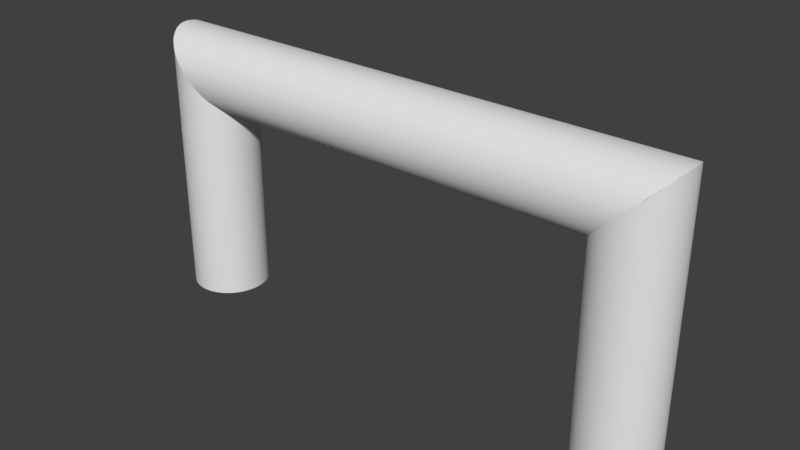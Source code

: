 # Source: untitled.blend  (saved by Blender 2.79.0; exported with 4.5.12 LTS)
import bpy
from mathutils import Matrix  # noqa: F401  (used for matrix-valued properties, if any)

bpy.ops.wm.read_factory_settings(use_empty=True)
scene = bpy.context.scene
scene.name = 'Scene'

# ---- collections
col_collection_1 = bpy.data.collections.new('Collection 1'); scene.collection.children.link(col_collection_1)

# ---- materials (node trees are filled in below, after node groups)
mat_mat_1 = bpy.data.materials.new('Mat_1')
mat_mat_1.alpha_threshold = 0.0
mat_mat_1.use_transparent_shadow = False
mat_mat_1.roughness = 0.5
mat_mat_002 = bpy.data.materials.new('Mat.002')
mat_mat_002.alpha_threshold = 0.0
mat_mat_002.use_transparent_shadow = False
mat_mat_002.roughness = 0.5

# ---- material node trees

# ---- world
world_world = bpy.data.worlds.new('World'); scene.world = world_world
world_world.color = (0.05088, 0.05088, 0.05088)
world_world.use_sun_shadow = False
world_world.sun_shadow_jitter_overblur = 0.0
world_world.cycles.sampling_method = 'MANUAL'

# ---- meshes
me_baner_2_002 = bpy.data.meshes.new('baner_2.002')
me_baner_2_002.from_pydata([(106.4, -12.05, 11.96), (106.4, -12.05, 72.13), (105.3, -12.98, 72.13), (105.3, -12.98, 11.96), (104.1, -13.8, 11.96), (104.1, -13.8, 72.13), (102.8, -14.5, 72.13), (102.8, -14.5, 11.96), (84.87, -11.72, 11.96), (84.87, -11.72, 72.13), (83.85, -10.66, 72.13), (83.85, -10.66, 11.96), (101.4, -15.08, 72.13), (101.4, -15.08, 11.96), (98.44, -15.85, 72.13), (98.44, -15.85, 11.96), (99.93, -15.53, 11.96), (99.94, -15.53, 72.13), (95.84, -16.06, 72.13), (95.84, -16.06, 11.96), (97.41, -15.98, 11.96), (97.41, -15.98, 72.13), (94.26, -15.98, 72.13), (94.26, -15.98, 11.96), (88.48, -14.28, 72.13), (88.48, -14.28, 11.96), (89.83, -14.9, 11.96), (89.83, -14.9, 72.13), (85.99, -12.68, 72.13), (85.99, -12.68, 11.96), (87.19, -13.54, 11.96), (87.19, -13.54, 72.13), (92.73, -15.76, 72.13), (92.73, -15.76, 11.96), (91.25, -15.4, 11.96), (91.26, -15.4, 72.13), (107.5, -11.03, 11.96), (107.5, -11.03, 72.13)], [], [(0, 1, 2, 3), (4, 5, 6, 7), (8, 9, 10, 11), (5, 4, 3, 2), (12, 13, 7, 6), (14, 15, 16, 17), (18, 19, 20, 21), (22, 23, 19, 18), (24, 25, 26, 27), (28, 29, 30, 31), (23, 22, 32, 33), (34, 35, 27, 26), (36, 37, 1, 0), (13, 12, 17, 16), (15, 14, 21, 20), (33, 32, 35, 34), (25, 24, 31, 30), (29, 28, 9, 8)])
me_baner_2_002.polygons.foreach_set('use_smooth', [True] * 18)
_uv = me_baner_2_002.uv_layers.new(name='UVMap')
_uv.uv.foreach_set('vector', [0.9965, 0.6796, 0.002876, 0.6796, 0.002876, 0.6607, 0.9965, 0.6606, 0.9965, 0.6403, 0.002876, 0.6403, 0.002876, 0.6187, 0.9965, 0.6187, 0.9965, 0.3234, 0.002876, 0.3234, 0.002876, 0.3065, 0.9965, 0.3065, 0.002876, 0.6403, 0.9965, 0.6403, 0.9965, 0.6606, 0.002876, 0.6607, 0.002876, 0.596, 0.9965, 0.5959, 0.9965, 0.6187, 0.002876, 0.6187, 0.002876, 0.5474, 0.9965, 0.5474, 0.9965, 0.5721, 0.002876, 0.5722, 0.002876, 0.5045, 0.9965, 0.5045, 0.9965, 0.5305, 0.002876, 0.5305, 0.002876, 0.4785, 0.9965, 0.4785, 0.9965, 0.5045, 0.002876, 0.5045, 0.002876, 0.383, 0.9965, 0.383, 0.9965, 0.4054, 0.002876, 0.4054, 0.002876, 0.3419, 0.9965, 0.3419, 0.9965, 0.3618, 0.002876, 0.3618, 0.9965, 0.4785, 0.002876, 0.4785, 0.002876, 0.4533, 0.9965, 0.4532, 0.9965, 0.4288, 0.002876, 0.4288, 0.002876, 0.4054, 0.9965, 0.4054, 0.9965, 0.6971, 0.002876, 0.6971, 0.002876, 0.6796, 0.9965, 0.6796, 0.9965, 0.5959, 0.002876, 0.596, 0.002876, 0.5722, 0.9965, 0.5721, 0.9965, 0.5474, 0.002876, 0.5474, 0.002876, 0.5305, 0.9965, 0.5305, 0.9965, 0.4532, 0.002876, 0.4533, 0.002876, 0.4288, 0.9965, 0.4288, 0.9965, 0.383, 0.002876, 0.383, 0.002876, 0.3618, 0.9965, 0.3618, 0.9965, 0.3419, 0.002876, 0.3419, 0.002876, 0.3234, 0.9965, 0.3234])
me_baner_2_002.materials.append(mat_mat_1)
me_baner_2_002.use_remesh_preserve_volume = False
me_baner_2_002.use_remesh_preserve_attributes = False
me_baner_2_002.use_mirror_vertex_groups = False
me_baner_2_002.update()
me_baner_3_002 = bpy.data.meshes.new('baner_3.002')
me_baner_3_002.from_pydata([(-60.13, -11.03, 84.15), (60.19, -11.03, 84.15), (60.19, -12.05, 85.21), (-60.13, -12.05, 85.21), (-60.13, -12.98, 86.36), (60.19, -12.98, 86.36), (60.19, -13.8, 87.59), (-60.13, -13.8, 87.59), (-60.13, -15.98, 94.24), (60.19, -15.98, 94.24), (60.19, -16.06, 95.81), (-60.13, -16.06, 95.81), (-60.13, -14.9, 101.8), (60.19, -14.9, 101.8), (60.19, -14.28, 103.2), (-60.13, -14.28, 103.2), (60.19, -13.54, 104.5), (-60.13, -13.54, 104.5), (-60.13, -15.98, 97.39), (60.19, -15.98, 97.39), (60.19, -15.76, 98.92), (-60.13, -15.76, 98.92), (-60.13, -15.4, 100.4), (60.19, -15.4, 100.4), (60.19, -15.08, 90.28), (-60.13, -15.08, 90.28), (-60.13, -14.5, 88.9), (60.19, -14.5, 88.9), (60.19, -15.53, 91.72), (-60.13, -15.53, 91.72), (60.19, -15.85, 93.21), (-60.13, -15.85, 93.21), (60.19, -12.68, 105.7), (-60.13, -12.68, 105.7), (60.19, -11.72, 106.8), (-60.13, -11.72, 106.8), (60.19, -10.66, 107.8), (-60.13, -10.66, 107.8)], [], [(0, 1, 2, 3), (4, 5, 6, 7), (8, 9, 10, 11), (12, 13, 14, 15), (15, 14, 16, 17), (18, 19, 20, 21), (22, 23, 13, 12), (24, 25, 26, 27), (28, 29, 25, 24), (30, 31, 29, 28), (9, 8, 31, 30), (19, 18, 11, 10), (23, 22, 21, 20), (32, 33, 17, 16), (34, 35, 33, 32), (5, 4, 3, 2), (27, 26, 7, 6), (36, 37, 35, 34)])
me_baner_3_002.polygons.foreach_set('use_smooth', [True] * 18)
_uv = me_baner_3_002.uv_layers.new(name='UVMap')
_uv.uv.foreach_set('vector', [-0.1371, 0.3787, 1.105, 0.3787, 1.105, 0.3896, -0.1371, 0.3896, -0.1371, 0.4014, 1.105, 0.4014, 1.105, 0.4142, -0.1371, 0.4142, -0.1371, 0.4828, 1.105, 0.4828, 1.105, 0.499, -0.1371, 0.499, -0.1371, 0.561, 1.105, 0.561, 1.105, 0.575, -0.1371, 0.575, -0.1371, 0.575, 1.105, 0.575, 1.105, 0.5882, -0.1371, 0.5882, -0.1371, 0.5153, 1.105, 0.5153, 1.105, 0.5311, -0.1371, 0.5311, -0.1371, 0.5463, 1.105, 0.5463, 1.105, 0.561, -0.1371, 0.561, 1.105, 0.4419, -0.1371, 0.4419, -0.1371, 0.4277, 1.105, 0.4277, 1.105, 0.4568, -0.1371, 0.4568, -0.1371, 0.4419, 1.105, 0.4419, 1.105, 0.4722, -0.1371, 0.4722, -0.1371, 0.4568, 1.105, 0.4568, 1.105, 0.4828, -0.1371, 0.4828, -0.1371, 0.4722, 1.105, 0.4722, 1.105, 0.5153, -0.1371, 0.5153, -0.1371, 0.499, 1.105, 0.499, 1.105, 0.5463, -0.1371, 0.5463, -0.1371, 0.5311, 1.105, 0.5311, 1.105, 0.6007, -0.1371, 0.6007, -0.1371, 0.5882, 1.105, 0.5882, 1.105, 0.6122, -0.1371, 0.6122, -0.1371, 0.6007, 1.105, 0.6007, 1.105, 0.4014, -0.1371, 0.4014, -0.1371, 0.3896, 1.105, 0.3896, 1.105, 0.4277, -0.1371, 0.4277, -0.1371, 0.4142, 1.105, 0.4142, 1.105, 0.6228, -0.1371, 0.6228, -0.1371, 0.6122, 1.105, 0.6122])
me_baner_3_002.materials.append(mat_mat_002)
me_baner_3_002.use_remesh_preserve_volume = False
me_baner_3_002.use_remesh_preserve_attributes = False
me_baner_3_002.use_mirror_vertex_groups = False
me_baner_3_002.update()
me_noga_2_001 = bpy.data.meshes.new('noga_2.001')
me_noga_2_001.from_pydata([(111.9, -1.175e-05, 72.13), (111.9, -1.822e-05, 111.8), (111.8, -1.574, 111.7), (111.8, -1.574, 72.13), (111.8, -1.574, 11.96), (111.6, -3.104, 11.96), (111.6, -3.104, -0.03975), (111.8, -1.574, -0.03975), (111.6, -3.104, 72.13), (111.6, -3.104, 111.5), (111.2, -4.583, 111.2), (111.2, -4.583, 72.13), (111.2, -4.583, 11.96), (110.7, -6.004, 72.13), (110.7, -6.004, 11.96), (110.7, -6.004, 110.7), (110.1, -7.36, 110.0), (110.1, -7.36, 72.13), (110.1, -7.36, 11.96), (109.3, -8.644, 11.96), (109.3, -8.644, -0.03979), (110.1, -7.36, -0.03978), (109.3, -8.644, 72.13), (109.3, -8.644, 109.3), (108.5, -9.849, 108.4), (108.5, -9.849, 72.13), (107.5, -10.97, 107.5), (107.5, -10.97, 72.13), (106.5, -11.99, 106.4), (106.5, -11.99, 72.13), (105.3, -12.92, 105.3), (105.3, -12.92, 72.13), (104.1, -13.74, 104.0), (104.1, -13.74, 72.13), (102.8, -14.44, 102.7), (102.8, -14.44, 72.13), (102.8, -14.44, 11.96), (101.4, -15.02, 11.96), (101.4, -15.02, -0.03993), (102.8, -14.44, -0.03991), (101.4, -15.02, 72.13), (101.4, -15.02, 101.4), (99.96, -15.47, 99.91), (99.96, -15.47, 72.13), (99.96, -15.47, 11.96), (98.46, -15.79, 72.13), (98.46, -15.79, 11.96), (98.46, -15.79, 98.41), (97.43, -15.92, 97.39), (97.44, -15.92, 72.13), (95.86, -16.0, 95.81), (95.86, -16.0, 72.13), (94.29, -15.92, 94.24), (94.29, -15.92, 72.13), (92.76, -15.7, 92.71), (92.76, -15.7, 72.13), (92.76, -15.7, 11.96), (91.28, -15.34, 11.96), (91.28, -15.34, -0.0401), (92.76, -15.7, -0.04008), (91.28, -15.34, 72.13), (91.28, -15.34, 91.23), (89.86, -14.84, 89.81), (89.86, -14.84, 72.13), (89.86, -14.84, 11.96), (88.5, -14.22, 11.96), (88.5, -14.22, -0.04015), (89.86, -14.84, -0.04013), (88.5, -14.22, 72.13), (88.5, -14.22, 88.45), (87.22, -13.48, 87.17), (87.22, -13.48, 72.13), (87.22, -13.48, 11.96), (86.01, -12.62, 72.13), (86.01, -12.62, 11.96), (86.01, -12.62, 85.97), (84.89, -11.66, 84.85), (84.89, -11.66, 72.13), (84.89, -11.66, 11.96), (83.87, -10.6, 72.13), (83.87, -10.6, 11.96), (83.87, -10.6, 83.82), (82.94, -9.457, 82.9), (82.94, -9.457, 72.13), (82.13, -8.225, 82.08), (82.13, -8.225, 72.13), (81.42, -6.916, 81.38), (81.42, -6.916, 72.13), (80.84, -5.537, 80.79), (80.84, -5.537, 72.13), (80.39, -4.096, 80.34), (80.39, -4.096, 72.13), (80.07, -2.599, 80.02), (80.07, -2.599, 72.13), (80.07, -2.599, 11.96), (79.94, -1.574, 11.96), (79.94, -1.574, -0.04029), (80.07, -2.599, -0.04029), (79.94, -1.574, 72.13), (79.94, -1.574, 79.89), (79.86, -1.3e-05, 79.81), (79.86, -1.175e-05, 72.13), (79.86, -1.948e-06, 11.96), (79.94, 1.574, 11.96), (79.94, 1.574, -0.04029), (79.86, 6.565e-09, -0.04029), (79.94, 1.574, 72.13), (79.94, 1.574, 79.89), (80.16, 3.104, 80.11), (80.16, 3.104, 72.13), (80.52, 4.583, 80.48), (80.52, 4.583, 72.13), (81.02, 6.004, 80.97), (81.02, 6.004, 72.13), (81.64, 7.36, 81.6), (81.64, 7.36, 72.13), (81.64, 7.36, 11.96), (82.39, 8.644, 72.13), (82.39, 8.644, 11.96), (82.39, 8.644, 82.34), (83.24, 9.849, 83.19), (83.24, 9.849, 72.13), (83.24, 9.849, 11.96), (84.2, 10.97, 72.13), (84.2, 10.97, 11.96), (84.2, 10.97, 84.15), (85.26, 11.99, 85.21), (85.26, 11.99, 72.13), (85.26, 11.99, 11.96), (86.4, 12.92, 72.13), (86.41, 12.92, 11.96), (86.4, 12.92, 86.36), (87.64, 13.74, 87.59), (87.64, 13.74, 72.13), (87.64, 13.74, 11.96), (88.95, 14.44, 72.13), (88.95, 14.44, 11.96), (88.94, 14.44, 88.9), (90.32, 15.02, 90.28), (90.32, 15.02, 72.13), (91.76, 15.47, 91.72), (91.76, 15.47, 72.13), (93.26, 15.79, 93.21), (93.26, 15.79, 72.13), (94.29, 15.92, 94.24), (94.29, 15.92, 72.13), (95.86, 16.0, 95.81), (95.86, 16.0, 72.13), (97.43, 15.92, 97.39), (97.44, 15.92, 72.13), (97.44, 15.92, 11.96), (98.97, 15.7, 11.96), (98.97, 15.7, -0.03997), (97.44, 15.92, -0.03999), (98.97, 15.7, 72.13), (98.96, 15.7, 98.92), (100.4, 15.34, 100.4), (100.4, 15.34, 72.13), (100.4, 15.34, 11.96), (101.9, 14.84, 11.96), (101.9, 14.84, -0.03992), (100.4, 15.34, -0.03994), (101.9, 14.84, 72.13), (101.9, 14.84, 101.8), (103.2, 14.22, 103.2), (103.2, 14.22, 72.13), (104.5, 13.48, 104.5), (104.5, 13.48, 72.13), (105.7, 12.62, 105.7), (105.7, 12.62, 72.13), (106.8, 11.66, 106.8), (106.8, 11.66, 72.13), (106.8, 11.66, 11.96), (107.9, 10.6, 72.13), (107.9, 10.6, 11.96), (107.9, 10.6, 107.8), (108.8, 9.457, 108.7), (108.8, 9.457, 72.13), (108.8, 9.457, 11.96), (109.6, 8.225, 11.96), (109.6, 8.225, -0.03979), (108.8, 9.457, -0.0398), (109.6, 8.225, 72.13), (109.6, 8.225, 109.5), (110.3, 6.916, 110.3), (110.3, 6.916, 72.13), (110.3, 6.916, 11.96), (110.9, 5.537, 11.96), (110.9, 5.537, -0.03976), (110.3, 6.916, -0.03977), (110.9, 5.537, 72.13), (110.9, 5.537, 110.8), (111.3, 4.096, 111.3), (111.3, 4.096, 72.13), (111.3, 4.096, 11.96), (111.7, 2.599, 72.13), (111.7, 2.599, 11.96), (111.7, 2.599, 111.6), (111.8, 1.574, 111.7), (111.8, 1.574, 72.13), (111.8, 1.574, 11.96), (111.9, -1.948e-06, 11.96), (111.9, 6.476e-09, -0.03975), (108.5, -9.849, 11.96), (108.5, -9.849, -0.03981), (107.5, -10.97, 11.96), (107.5, -10.97, -0.03982), (106.5, -11.99, 11.96), (105.3, -12.92, 11.96), (104.1, -13.74, 11.96), (99.96, -15.47, -0.03995), (97.44, -15.92, 11.96), (95.86, -16.0, 11.96), (95.86, -16.0, -0.04002), (97.44, -15.92, -0.04), (94.29, -15.92, 11.96), (94.29, -15.92, -0.04005), (84.89, -11.66, -0.04021), (86.01, -12.62, -0.04019), (82.94, -9.457, 11.96), (82.94, -9.457, -0.04024), (83.87, -10.6, -0.04023), (82.13, -8.225, 11.96), (82.13, -8.225, -0.04026), (81.42, -6.916, 11.96), (81.42, -6.916, -0.04027), (80.84, -5.537, 11.96), (80.39, -4.096, 11.96), (80.16, 3.104, 11.96), (80.16, 3.104, -0.04029), (80.53, 4.583, 11.96), (81.02, 6.004, 11.96), (85.26, 11.99, -0.0402), (84.2, 10.97, -0.04022), (90.32, 15.02, 11.96), (91.77, 15.47, 11.96), (91.77, 15.47, -0.04009), (90.32, 15.02, -0.04011), (93.26, 15.79, 11.96), (94.29, 15.92, 11.96), (94.29, 15.92, -0.04005), (93.26, 15.79, -0.04006), (95.86, 16.0, 11.96), (103.2, 14.22, 11.96), (104.5, 13.48, 11.96), (104.5, 13.48, -0.03987), (103.2, 14.22, -0.03989), (105.7, 12.62, 11.96), (106.8, 11.66, -0.03983), (105.7, 12.62, -0.03985), (107.9, 10.6, -0.03981), (110.7, -6.004, -0.03977), (111.2, -4.583, -0.03976), (98.46, -15.79, -0.03998), (87.22, -13.48, -0.04017), (82.39, 8.644, -0.04025), (81.65, 7.36, -0.04026), (83.24, 9.849, -0.04024), (86.41, 12.92, -0.04018), (88.95, 14.44, -0.04014), (87.64, 13.74, -0.04016), (111.7, 2.599, -0.03975), (111.3, 4.096, -0.03976), (111.8, 1.574, -0.03975), (106.5, -11.99, -0.03984), (105.3, -12.92, -0.03986), (104.1, -13.74, -0.03988), (80.84, -5.537, -0.04028), (80.39, -4.096, -0.04029), (80.53, 4.583, -0.04028), (81.02, 6.004, -0.04027), (95.86, 16.0, -0.04002)], [], [(0, 1, 2, 3), (4, 5, 6, 7), (8, 9, 10, 11), (12, 11, 13, 14), (13, 15, 16, 17), (18, 19, 20, 21), (22, 23, 24, 25), (25, 24, 26, 27), (27, 26, 28, 29), (29, 28, 30, 31), (31, 30, 32, 33), (33, 32, 34, 35), (36, 37, 38, 39), (40, 41, 42, 43), (44, 43, 45, 46), (45, 47, 48, 49), (49, 48, 50, 51), (51, 50, 52, 53), (53, 52, 54, 55), (56, 57, 58, 59), (60, 61, 62, 63), (64, 65, 66, 67), (68, 69, 70, 71), (72, 71, 73, 74), (73, 75, 76, 77), (78, 77, 79, 80), (79, 81, 82, 83), (83, 82, 84, 85), (85, 84, 86, 87), (87, 86, 88, 89), (89, 88, 90, 91), (91, 90, 92, 93), (94, 95, 96, 97), (98, 99, 100, 101), (102, 103, 104, 105), (106, 107, 108, 109), (109, 108, 110, 111), (111, 110, 112, 113), (113, 112, 114, 115), (116, 115, 117, 118), (117, 119, 120, 121), (122, 121, 123, 124), (123, 125, 126, 127), (128, 127, 129, 130), (129, 131, 132, 133), (134, 133, 135, 136), (135, 137, 138, 139), (139, 138, 140, 141), (141, 140, 142, 143), (143, 142, 144, 145), (145, 144, 146, 147), (147, 146, 148, 149), (150, 151, 152, 153), (154, 155, 156, 157), (158, 159, 160, 161), (162, 163, 164, 165), (165, 164, 166, 167), (167, 166, 168, 169), (169, 168, 170, 171), (172, 171, 173, 174), (173, 175, 176, 177), (178, 179, 180, 181), (182, 183, 184, 185), (186, 187, 188, 189), (190, 191, 192, 193), (194, 193, 195, 196), (195, 197, 198, 199), (200, 199, 0, 201), (4, 7, 202, 201), (3, 2, 9, 8), (11, 12, 5, 8), (11, 10, 15, 13), (17, 18, 14, 13), (17, 16, 23, 22), (203, 204, 20, 19), (205, 206, 204, 203), (29, 207, 205, 27), (31, 208, 207, 29), (33, 209, 208, 31), (35, 36, 209, 33), (35, 34, 41, 40), (44, 210, 38, 37), (43, 42, 47, 45), (49, 211, 46, 45), (212, 213, 214, 211), (215, 216, 213, 212), (55, 56, 215, 53), (55, 54, 61, 60), (64, 67, 58, 57), (63, 62, 69, 68), (71, 72, 65, 68), (71, 70, 75, 73), (78, 217, 218, 74), (77, 76, 81, 79), (219, 220, 221, 80), (222, 223, 220, 219), (224, 225, 223, 222), (89, 226, 224, 87), (91, 227, 226, 89), (93, 94, 227, 91), (93, 92, 99, 98), (102, 105, 96, 95), (101, 100, 107, 106), (228, 229, 104, 103), (111, 230, 228, 109), (113, 231, 230, 111), (115, 116, 231, 113), (115, 114, 119, 117), (121, 122, 118, 117), (121, 120, 125, 123), (128, 232, 233, 124), (127, 126, 131, 129), (133, 134, 130, 129), (133, 132, 137, 135), (139, 234, 136, 135), (235, 236, 237, 234), (143, 238, 235, 141), (239, 240, 241, 238), (147, 242, 239, 145), (149, 150, 242, 147), (149, 148, 155, 154), (158, 161, 152, 151), (157, 156, 163, 162), (165, 243, 159, 162), (244, 245, 246, 243), (169, 247, 244, 167), (172, 248, 249, 247), (171, 170, 175, 173), (178, 181, 250, 174), (177, 176, 183, 182), (185, 186, 179, 182), (185, 184, 191, 190), (193, 194, 187, 190), (193, 192, 197, 195), (199, 200, 196, 195), (199, 198, 1, 0), (4, 3, 8, 5), (14, 251, 252, 12), (18, 17, 22, 19), (36, 35, 40, 37), (46, 253, 210, 44), (56, 55, 60, 57), (64, 63, 68, 65), (74, 218, 254, 72), (80, 221, 217, 78), (94, 93, 98, 95), (102, 101, 106, 103), (118, 255, 256, 116), (124, 233, 257, 122), (130, 258, 232, 128), (136, 259, 260, 134), (150, 149, 154, 151), (158, 157, 162, 159), (174, 250, 248, 172), (178, 177, 182, 179), (186, 185, 190, 187), (196, 261, 262, 194), (201, 202, 263, 200), (201, 0, 3, 4), (12, 252, 6, 5), (18, 21, 251, 14), (19, 22, 25, 203), (203, 25, 27, 205), (207, 264, 206, 205), (208, 265, 264, 207), (209, 266, 265, 208), (36, 39, 266, 209), (37, 40, 43, 44), (211, 214, 253, 46), (211, 49, 51, 212), (212, 51, 53, 215), (56, 59, 216, 215), (57, 60, 63, 64), (72, 254, 66, 65), (74, 73, 77, 78), (80, 79, 83, 219), (219, 83, 85, 222), (222, 85, 87, 224), (226, 267, 225, 224), (227, 268, 267, 226), (94, 97, 268, 227), (95, 98, 101, 102), (103, 106, 109, 228), (230, 269, 229, 228), (231, 270, 269, 230), (116, 256, 270, 231), (122, 257, 255, 118), (124, 123, 127, 128), (134, 260, 258, 130), (234, 237, 259, 136), (234, 139, 141, 235), (238, 241, 236, 235), (238, 143, 145, 239), (242, 271, 240, 239), (150, 153, 271, 242), (151, 154, 157, 158), (243, 246, 160, 159), (243, 165, 167, 244), (247, 249, 245, 244), (247, 169, 171, 172), (174, 173, 177, 178), (186, 189, 180, 179), (194, 262, 188, 187), (200, 263, 261, 196)])
me_noga_2_001.polygons.foreach_set('use_smooth', [True] * 204)
_uv = me_noga_2_001.uv_layers.new(name='UVMap')
_uv.uv.foreach_set('vector', [0.0, 0.8387, 0.0, 0.75, 0.015, 0.75, 0.015, 0.8386, 0.015, 0.9732, 0.03, 0.9731, 0.03, 1.0, 0.015, 1.0, 0.03, 0.8383, 0.03, 0.75, 0.045, 0.75, 0.045, 0.8377, 0.045, 0.973, 0.045, 0.8377, 0.06, 0.837, 0.06, 0.9729, 0.06, 0.837, 0.06, 0.75, 0.075, 0.75, 0.075, 0.8361, 0.075, 0.9727, 0.09, 0.9726, 0.09, 1.0, 0.075, 1.0, 0.09, 0.835, 0.09, 0.75, 0.105, 0.75, 0.105, 0.8337, 0.105, 0.8337, 0.105, 0.75, 0.12, 0.75, 0.12, 0.8322, 0.12, 0.8322, 0.12, 0.75, 0.135, 0.75, 0.135, 0.8305, 0.135, 0.8305, 0.135, 0.75, 0.15, 0.75, 0.15, 0.8287, 0.15, 0.8287, 0.15, 0.75, 0.165, 0.75, 0.165, 0.8266, 0.165, 0.8266, 0.165, 0.75, 0.18, 0.75, 0.18, 0.8244, 0.18, 0.9708, 0.195, 0.9704, 0.195, 1.0, 0.18, 1.0, 0.195, 0.822, 0.195, 0.75, 0.21, 0.75, 0.21, 0.8195, 0.21, 0.97, 0.21, 0.8195, 0.225, 0.8167, 0.225, 0.9695, 0.225, 0.8167, 0.225, 0.75, 0.235, 0.75, 0.235, 0.8148, 0.235, 0.8148, 0.235, 0.75, 0.25, 0.75, 0.25, 0.8118, 0.25, 0.8118, 0.25, 0.75, 0.265, 0.75, 0.265, 0.8086, 0.265, 0.8086, 0.265, 0.75, 0.28, 0.75, 0.28, 0.8055, 0.28, 0.9677, 0.295, 0.9671, 0.295, 1.0, 0.28, 1.0, 0.295, 0.8023, 0.295, 0.75, 0.31, 0.75, 0.31, 0.7992, 0.31, 0.9666, 0.325, 0.9661, 0.325, 1.0, 0.31, 1.0, 0.325, 0.7961, 0.325, 0.75, 0.34, 0.75, 0.34, 0.7931, 0.34, 0.9656, 0.34, 0.7931, 0.355, 0.7902, 0.355, 0.9651, 0.355, 0.7902, 0.355, 0.75, 0.37, 0.75, 0.37, 0.7874, 0.37, 0.9647, 0.37, 0.7874, 0.385, 0.7848, 0.385, 0.9642, 0.385, 0.7848, 0.385, 0.75, 0.4, 0.75, 0.4, 0.7824, 0.4, 0.7824, 0.4, 0.75, 0.415, 0.75, 0.415, 0.7803, 0.415, 0.7803, 0.415, 0.75, 0.43, 0.75, 0.43, 0.7784, 0.43, 0.7784, 0.43, 0.75, 0.445, 0.75, 0.445, 0.7768, 0.445, 0.7768, 0.445, 0.75, 0.46, 0.75, 0.46, 0.7755, 0.46, 0.7755, 0.46, 0.75, 0.475, 0.75, 0.475, 0.7746, 0.475, 0.9625, 0.485, 0.9625, 0.485, 1.0, 0.475, 1.0, 0.485, 0.7743, 0.485, 0.75, 0.5, 0.75, 0.5, 0.7741, 0.5, 0.9624, 0.515, 0.9625, 0.515, 1.0, 0.5, 1.0, 0.515, 0.7743, 0.515, 0.75, 0.53, 0.75, 0.53, 0.7749, 0.53, 0.7749, 0.53, 0.75, 0.545, 0.75, 0.545, 0.7759, 0.545, 0.7759, 0.545, 0.75, 0.56, 0.75, 0.56, 0.7773, 0.56, 0.7773, 0.56, 0.75, 0.575, 0.75, 0.575, 0.779, 0.575, 0.9633, 0.575, 0.779, 0.59, 0.781, 0.59, 0.9636, 0.59, 0.781, 0.59, 0.75, 0.605, 0.75, 0.605, 0.7832, 0.605, 0.964, 0.605, 0.7832, 0.62, 0.7857, 0.62, 0.9644, 0.62, 0.7857, 0.62, 0.75, 0.635, 0.75, 0.635, 0.7884, 0.635, 0.9648, 0.635, 0.7884, 0.65, 0.7912, 0.65, 0.9653, 0.65, 0.7912, 0.65, 0.75, 0.665, 0.75, 0.665, 0.7941, 0.665, 0.9658, 0.665, 0.7941, 0.68, 0.7971, 0.68, 0.9663, 0.68, 0.7971, 0.68, 0.75, 0.695, 0.75, 0.695, 0.8002, 0.695, 0.8002, 0.695, 0.75, 0.71, 0.75, 0.71, 0.8034, 0.71, 0.8034, 0.71, 0.75, 0.725, 0.75, 0.725, 0.8065, 0.725, 0.8065, 0.725, 0.75, 0.735, 0.75, 0.735, 0.8086, 0.735, 0.8086, 0.735, 0.75, 0.75, 0.75, 0.75, 0.8118, 0.75, 0.8118, 0.75, 0.75, 0.765, 0.75, 0.765, 0.8148, 0.765, 0.9692, 0.78, 0.9697, 0.78, 1.0, 0.765, 1.0, 0.78, 0.8177, 0.78, 0.75, 0.795, 0.75, 0.795, 0.8204, 0.795, 0.9701, 0.81, 0.9705, 0.81, 1.0, 0.795, 1.0, 0.81, 0.8229, 0.81, 0.75, 0.825, 0.75, 0.825, 0.8252, 0.825, 0.8252, 0.825, 0.75, 0.84, 0.75, 0.84, 0.8273, 0.84, 0.8273, 0.84, 0.75, 0.855, 0.75, 0.855, 0.8293, 0.855, 0.8293, 0.855, 0.75, 0.87, 0.75, 0.87, 0.8311, 0.87, 0.9719, 0.87, 0.8311, 0.885, 0.8327, 0.885, 0.9722, 0.885, 0.8327, 0.885, 0.75, 0.9, 0.75, 0.9, 0.8341, 0.9, 0.9724, 0.915, 0.9726, 0.915, 1.0, 0.9, 1.0, 0.915, 0.8354, 0.915, 0.75, 0.93, 0.75, 0.93, 0.8364, 0.93, 0.9728, 0.945, 0.9729, 0.945, 1.0, 0.93, 1.0, 0.945, 0.8373, 0.945, 0.75, 0.96, 0.75, 0.96, 0.8379, 0.96, 0.9731, 0.96, 0.8379, 0.975, 0.8384, 0.975, 0.9731, 0.975, 0.8384, 0.975, 0.75, 0.985, 0.75, 0.985, 0.8386, 0.985, 0.9732, 0.985, 0.8386, 1.0, 0.8387, 1.0, 0.9732, 0.015, 0.9732, 0.015, 1.0, 0.0, 1.0, 0.0, 0.9732, 0.015, 0.8386, 0.015, 0.75, 0.03, 0.75, 0.03, 0.8383, 0.045, 0.8377, 0.045, 0.973, 0.03, 0.9731, 0.03, 0.8383, 0.045, 0.8377, 0.045, 0.75, 0.06, 0.75, 0.06, 0.837, 0.075, 0.8361, 0.075, 0.9727, 0.06, 0.9729, 0.06, 0.837, 0.075, 0.8361, 0.075, 0.75, 0.09, 0.75, 0.09, 0.835, 0.105, 0.9723, 0.105, 1.0, 0.09, 1.0, 0.09, 0.9726, 0.12, 0.9721, 0.12, 1.0, 0.105, 1.0, 0.105, 0.9723, 0.135, 0.8305, 0.135, 0.9718, 0.12, 0.9721, 0.12, 0.8322, 0.15, 0.8287, 0.15, 0.9715, 0.135, 0.9718, 0.135, 0.8305, 0.165, 0.8266, 0.165, 0.9712, 0.15, 0.9715, 0.15, 0.8287, 0.18, 0.8244, 0.18, 0.9708, 0.165, 0.9712, 0.165, 0.8266, 0.18, 0.8244, 0.18, 0.75, 0.195, 0.75, 0.195, 0.822, 0.21, 0.97, 0.21, 1.0, 0.195, 1.0, 0.195, 0.9704, 0.21, 0.8195, 0.21, 0.75, 0.225, 0.75, 0.225, 0.8167, 0.235, 0.8148, 0.235, 0.9692, 0.225, 0.9695, 0.225, 0.8167, 0.25, 0.9687, 0.25, 1.0, 0.235, 1.0, 0.235, 0.9692, 0.265, 0.9682, 0.265, 1.0, 0.25, 1.0, 0.25, 0.9687, 0.28, 0.8055, 0.28, 0.9677, 0.265, 0.9682, 0.265, 0.8086, 0.28, 0.8055, 0.28, 0.75, 0.295, 0.75, 0.295, 0.8023, 0.31, 0.9666, 0.31, 1.0, 0.295, 1.0, 0.295, 0.9671, 0.31, 0.7992, 0.31, 0.75, 0.325, 0.75, 0.325, 0.7961, 0.34, 0.7931, 0.34, 0.9656, 0.325, 0.9661, 0.325, 0.7961, 0.34, 0.7931, 0.34, 0.75, 0.355, 0.75, 0.355, 0.7902, 0.37, 0.9647, 0.37, 1.0, 0.355, 1.0, 0.355, 0.9651, 0.37, 0.7874, 0.37, 0.75, 0.385, 0.75, 0.385, 0.7848, 0.4, 0.9638, 0.4, 1.0, 0.385, 1.0, 0.385, 0.9642, 0.415, 0.9635, 0.415, 1.0, 0.4, 1.0, 0.4, 0.9638, 0.43, 0.9632, 0.43, 1.0, 0.415, 1.0, 0.415, 0.9635, 0.445, 0.7768, 0.445, 0.9629, 0.43, 0.9632, 0.43, 0.7784, 0.46, 0.7755, 0.46, 0.9627, 0.445, 0.9629, 0.445, 0.7768, 0.475, 0.7746, 0.475, 0.9625, 0.46, 0.9627, 0.46, 0.7755, 0.475, 0.7746, 0.475, 0.75, 0.485, 0.75, 0.485, 0.7743, 0.5, 0.9624, 0.5, 1.0, 0.485, 1.0, 0.485, 0.9625, 0.5, 0.7741, 0.5, 0.75, 0.515, 0.75, 0.515, 0.7743, 0.53, 0.9626, 0.53, 1.0, 0.515, 1.0, 0.515, 0.9625, 0.545, 0.7759, 0.545, 0.9627, 0.53, 0.9626, 0.53, 0.7749, 0.56, 0.7773, 0.56, 0.963, 0.545, 0.9627, 0.545, 0.7759, 0.575, 0.779, 0.575, 0.9633, 0.56, 0.963, 0.56, 0.7773, 0.575, 0.779, 0.575, 0.75, 0.59, 0.75, 0.59, 0.781, 0.605, 0.7832, 0.605, 0.964, 0.59, 0.9636, 0.59, 0.781, 0.605, 0.7832, 0.605, 0.75, 0.62, 0.75, 0.62, 0.7857, 0.635, 0.9648, 0.635, 1.0, 0.62, 1.0, 0.62, 0.9644, 0.635, 0.7884, 0.635, 0.75, 0.65, 0.75, 0.65, 0.7912, 0.665, 0.7941, 0.665, 0.9658, 0.65, 0.9653, 0.65, 0.7912, 0.665, 0.7941, 0.665, 0.75, 0.68, 0.75, 0.68, 0.7971, 0.695, 0.8002, 0.695, 0.9668, 0.68, 0.9663, 0.68, 0.7971, 0.71, 0.9673, 0.71, 1.0, 0.695, 1.0, 0.695, 0.9668, 0.725, 0.8065, 0.725, 0.9678, 0.71, 0.9673, 0.71, 0.8034, 0.735, 0.9682, 0.735, 1.0, 0.725, 1.0, 0.725, 0.9678, 0.75, 0.8118, 0.75, 0.9687, 0.735, 0.9682, 0.735, 0.8086, 0.765, 0.8148, 0.765, 0.9692, 0.75, 0.9687, 0.75, 0.8118, 0.765, 0.8148, 0.765, 0.75, 0.78, 0.75, 0.78, 0.8177, 0.795, 0.9701, 0.795, 1.0, 0.78, 1.0, 0.78, 0.9697, 0.795, 0.8204, 0.795, 0.75, 0.81, 0.75, 0.81, 0.8229, 0.825, 0.8252, 0.825, 0.9709, 0.81, 0.9705, 0.81, 0.8229, 0.84, 0.9713, 0.84, 1.0, 0.825, 1.0, 0.825, 0.9709, 0.855, 0.8293, 0.855, 0.9716, 0.84, 0.9713, 0.84, 0.8273, 0.87, 0.9719, 0.87, 1.0, 0.855, 1.0, 0.855, 0.9716, 0.87, 0.8311, 0.87, 0.75, 0.885, 0.75, 0.885, 0.8327, 0.9, 0.9724, 0.9, 1.0, 0.885, 1.0, 0.885, 0.9722, 0.9, 0.8341, 0.9, 0.75, 0.915, 0.75, 0.915, 0.8354, 0.93, 0.8364, 0.93, 0.9728, 0.915, 0.9726, 0.915, 0.8354, 0.93, 0.8364, 0.93, 0.75, 0.945, 0.75, 0.945, 0.8373, 0.96, 0.8379, 0.96, 0.9731, 0.945, 0.9729, 0.945, 0.8373, 0.96, 0.8379, 0.96, 0.75, 0.975, 0.75, 0.975, 0.8384, 0.985, 0.8386, 0.985, 0.9732, 0.975, 0.9731, 0.975, 0.8384, 0.985, 0.8386, 0.985, 0.75, 1.0, 0.75, 1.0, 0.8387, 0.015, 0.9732, 0.015, 0.8386, 0.03, 0.8383, 0.03, 0.9731, 0.06, 0.9729, 0.06, 1.0, 0.045, 1.0, 0.045, 0.973, 0.075, 0.9727, 0.075, 0.8361, 0.09, 0.835, 0.09, 0.9726, 0.18, 0.9708, 0.18, 0.8244, 0.195, 0.822, 0.195, 0.9704, 0.225, 0.9695, 0.225, 1.0, 0.21, 1.0, 0.21, 0.97, 0.28, 0.9677, 0.28, 0.8055, 0.295, 0.8023, 0.295, 0.9671, 0.31, 0.9666, 0.31, 0.7992, 0.325, 0.7961, 0.325, 0.9661, 0.355, 0.9651, 0.355, 1.0, 0.34, 1.0, 0.34, 0.9656, 0.385, 0.9642, 0.385, 1.0, 0.37, 1.0, 0.37, 0.9647, 0.475, 0.9625, 0.475, 0.7746, 0.485, 0.7743, 0.485, 0.9625, 0.5, 0.9624, 0.5, 0.7741, 0.515, 0.7743, 0.515, 0.9625, 0.59, 0.9636, 0.59, 1.0, 0.575, 1.0, 0.575, 0.9633, 0.62, 0.9644, 0.62, 1.0, 0.605, 1.0, 0.605, 0.964, 0.65, 0.9653, 0.65, 1.0, 0.635, 1.0, 0.635, 0.9648, 0.68, 0.9663, 0.68, 1.0, 0.665, 1.0, 0.665, 0.9658, 0.765, 0.9692, 0.765, 0.8148, 0.78, 0.8177, 0.78, 0.9697, 0.795, 0.9701, 0.795, 0.8204, 0.81, 0.8229, 0.81, 0.9705, 0.885, 0.9722, 0.885, 1.0, 0.87, 1.0, 0.87, 0.9719, 0.9, 0.9724, 0.9, 0.8341, 0.915, 0.8354, 0.915, 0.9726, 0.93, 0.9728, 0.93, 0.8364, 0.945, 0.8373, 0.945, 0.9729, 0.975, 0.9731, 0.975, 1.0, 0.96, 1.0, 0.96, 0.9731, 1.0, 0.9732, 1.0, 1.0, 0.985, 1.0, 0.985, 0.9732, 0.0, 0.9732, 0.0, 0.8387, 0.015, 0.8386, 0.015, 0.9732, 0.045, 0.973, 0.045, 1.0, 0.03, 1.0, 0.03, 0.9731, 0.075, 0.9727, 0.075, 1.0, 0.06, 1.0, 0.06, 0.9729, 0.09, 0.9726, 0.09, 0.835, 0.105, 0.8337, 0.105, 0.9723, 0.105, 0.9723, 0.105, 0.8337, 0.12, 0.8322, 0.12, 0.9721, 0.135, 0.9718, 0.135, 1.0, 0.12, 1.0, 0.12, 0.9721, 0.15, 0.9715, 0.15, 1.0, 0.135, 1.0, 0.135, 0.9718, 0.165, 0.9712, 0.165, 1.0, 0.15, 1.0, 0.15, 0.9715, 0.18, 0.9708, 0.18, 1.0, 0.165, 1.0, 0.165, 0.9712, 0.195, 0.9704, 0.195, 0.822, 0.21, 0.8195, 0.21, 0.97, 0.235, 0.9692, 0.235, 1.0, 0.225, 1.0, 0.225, 0.9695, 0.235, 0.9692, 0.235, 0.8148, 0.25, 0.8118, 0.25, 0.9687, 0.25, 0.9687, 0.25, 0.8118, 0.265, 0.8086, 0.265, 0.9682, 0.28, 0.9677, 0.28, 1.0, 0.265, 1.0, 0.265, 0.9682, 0.295, 0.9671, 0.295, 0.8023, 0.31, 0.7992, 0.31, 0.9666, 0.34, 0.9656, 0.34, 1.0, 0.325, 1.0, 0.325, 0.9661, 0.355, 0.9651, 0.355, 0.7902, 0.37, 0.7874, 0.37, 0.9647, 0.385, 0.9642, 0.385, 0.7848, 0.4, 0.7824, 0.4, 0.9638, 0.4, 0.9638, 0.4, 0.7824, 0.415, 0.7803, 0.415, 0.9635, 0.415, 0.9635, 0.415, 0.7803, 0.43, 0.7784, 0.43, 0.9632, 0.445, 0.9629, 0.445, 1.0, 0.43, 1.0, 0.43, 0.9632, 0.46, 0.9627, 0.46, 1.0, 0.445, 1.0, 0.445, 0.9629, 0.475, 0.9625, 0.475, 1.0, 0.46, 1.0, 0.46, 0.9627, 0.485, 0.9625, 0.485, 0.7743, 0.5, 0.7741, 0.5, 0.9624, 0.515, 0.9625, 0.515, 0.7743, 0.53, 0.7749, 0.53, 0.9626, 0.545, 0.9627, 0.545, 1.0, 0.53, 1.0, 0.53, 0.9626, 0.56, 0.963, 0.56, 1.0, 0.545, 1.0, 0.545, 0.9627, 0.575, 0.9633, 0.575, 1.0, 0.56, 1.0, 0.56, 0.963, 0.605, 0.964, 0.605, 1.0, 0.59, 1.0, 0.59, 0.9636, 0.62, 0.9644, 0.62, 0.7857, 0.635, 0.7884, 0.635, 0.9648, 0.665, 0.9658, 0.665, 1.0, 0.65, 1.0, 0.65, 0.9653, 0.695, 0.9668, 0.695, 1.0, 0.68, 1.0, 0.68, 0.9663, 0.695, 0.9668, 0.695, 0.8002, 0.71, 0.8034, 0.71, 0.9673, 0.725, 0.9678, 0.725, 1.0, 0.71, 1.0, 0.71, 0.9673, 0.725, 0.9678, 0.725, 0.8065, 0.735, 0.8086, 0.735, 0.9682, 0.75, 0.9687, 0.75, 1.0, 0.735, 1.0, 0.735, 0.9682, 0.765, 0.9692, 0.765, 1.0, 0.75, 1.0, 0.75, 0.9687, 0.78, 0.9697, 0.78, 0.8177, 0.795, 0.8204, 0.795, 0.9701, 0.825, 0.9709, 0.825, 1.0, 0.81, 1.0, 0.81, 0.9705, 0.825, 0.9709, 0.825, 0.8252, 0.84, 0.8273, 0.84, 0.9713, 0.855, 0.9716, 0.855, 1.0, 0.84, 1.0, 0.84, 0.9713, 0.855, 0.9716, 0.855, 0.8293, 0.87, 0.8311, 0.87, 0.9719, 0.885, 0.9722, 0.885, 0.8327, 0.9, 0.8341, 0.9, 0.9724, 0.93, 0.9728, 0.93, 1.0, 0.915, 1.0, 0.915, 0.9726, 0.96, 0.9731, 0.96, 1.0, 0.945, 1.0, 0.945, 0.9729, 0.985, 0.9732, 0.985, 1.0, 0.975, 1.0, 0.975, 0.9731])
me_noga_2_001.materials.append(mat_mat_002)
me_noga_2_001.use_remesh_preserve_volume = False
me_noga_2_001.use_remesh_preserve_attributes = False
me_noga_2_001.use_mirror_vertex_groups = False
me_noga_2_001.update()
me_baner_2a_001 = bpy.data.meshes.new('baner_2a.001')
me_baner_2a_001.from_pydata([(85.26, 12.05, 11.96), (85.26, 12.05, 72.13), (86.4, 12.98, 72.13), (86.41, 12.98, 11.96), (87.64, 13.8, 11.96), (87.64, 13.8, 72.13), (88.95, 14.5, 72.13), (88.95, 14.5, 11.96), (106.8, 11.72, 11.96), (106.8, 11.72, 72.13), (107.9, 10.66, 72.13), (107.9, 10.66, 11.96), (90.32, 15.08, 72.13), (90.32, 15.08, 11.96), (93.26, 15.85, 72.13), (93.26, 15.85, 11.96), (91.77, 15.53, 11.96), (91.76, 15.53, 72.13), (95.86, 16.06, 72.13), (95.86, 16.06, 11.96), (94.29, 15.98, 11.96), (94.29, 15.98, 72.13), (97.44, 15.98, 72.13), (97.44, 15.98, 11.96), (103.2, 14.28, 72.13), (103.2, 14.28, 11.96), (101.9, 14.9, 11.96), (101.9, 14.9, 72.13), (105.7, 12.68, 72.13), (105.7, 12.68, 11.96), (104.5, 13.54, 11.96), (104.5, 13.54, 72.13), (98.97, 15.76, 72.13), (98.97, 15.76, 11.96), (100.4, 15.4, 11.96), (100.4, 15.4, 72.13), (84.2, 11.03, 11.96), (84.2, 11.03, 72.13)], [], [(0, 1, 2, 3), (4, 5, 6, 7), (8, 9, 10, 11), (5, 4, 3, 2), (12, 13, 7, 6), (14, 15, 16, 17), (18, 19, 20, 21), (22, 23, 19, 18), (24, 25, 26, 27), (28, 29, 30, 31), (23, 22, 32, 33), (34, 35, 27, 26), (36, 37, 1, 0), (13, 12, 17, 16), (15, 14, 21, 20), (33, 32, 35, 34), (25, 24, 31, 30), (29, 28, 9, 8)])
me_baner_2a_001.polygons.foreach_set('use_smooth', [True] * 18)
_uv = me_baner_2a_001.uv_layers.new(name='UVMap')
_uv.uv.foreach_set('vector', [-0.0006723, 0.3221, 1.003, 0.3221, 1.003, 0.3412, -0.0006723, 0.3413, -0.0006723, 0.3618, 1.003, 0.3618, 1.003, 0.3836, -0.0006723, 0.3836, -0.0006723, 0.682, 1.003, 0.682, 1.003, 0.6991, -0.0006723, 0.6991, 1.003, 0.3618, -0.0006723, 0.3618, -0.0006723, 0.3413, 1.003, 0.3412, 1.003, 0.4066, -0.0006723, 0.4066, -0.0006723, 0.3836, 1.003, 0.3836, 1.003, 0.4556, -0.0006723, 0.4557, -0.0006723, 0.4307, 1.003, 0.4307, 1.003, 0.499, -0.0006723, 0.499, -0.0006723, 0.4728, 1.003, 0.4727, 1.003, 0.5253, -0.0006723, 0.5253, -0.0006723, 0.499, 1.003, 0.499, 1.003, 0.6218, -0.0006723, 0.6218, -0.0006723, 0.5992, 1.003, 0.5992, 1.003, 0.6633, -0.0006723, 0.6633, -0.0006723, 0.6432, 1.003, 0.6432, -0.0006723, 0.5253, 1.003, 0.5253, 1.003, 0.5508, -0.0006723, 0.5508, -0.0006723, 0.5755, 1.003, 0.5755, 1.003, 0.5992, -0.0006723, 0.5992, -0.0006723, 0.3045, 1.003, 0.3045, 1.003, 0.3221, -0.0006723, 0.3221, -0.0006723, 0.4066, 1.003, 0.4066, 1.003, 0.4307, -0.0006723, 0.4307, -0.0006723, 0.4557, 1.003, 0.4556, 1.003, 0.4727, -0.0006723, 0.4728, -0.0006723, 0.5508, 1.003, 0.5508, 1.003, 0.5755, -0.0006723, 0.5755, -0.0006723, 0.6218, 1.003, 0.6218, 1.003, 0.6432, -0.0006723, 0.6432, -0.0006723, 0.6633, 1.003, 0.6633, 1.003, 0.682, -0.0006723, 0.682])
me_baner_2a_001.materials.append(mat_mat_1)
me_baner_2a_001.use_remesh_preserve_volume = False
me_baner_2a_001.use_remesh_preserve_attributes = False
me_baner_2a_001.use_mirror_vertex_groups = False
me_baner_2a_001.update()
me_baner_3a_001 = bpy.data.meshes.new('baner_3a.001')
me_baner_3a_001.from_pydata([(60.13, 11.03, 84.15), (-60.19, 11.03, 84.15), (-60.19, 12.05, 85.21), (60.13, 12.05, 85.21), (60.13, 12.98, 86.36), (-60.19, 12.98, 86.36), (-60.19, 13.8, 87.59), (60.13, 13.8, 87.59), (60.13, 15.98, 94.24), (-60.19, 15.98, 94.24), (-60.19, 16.06, 95.81), (60.13, 16.06, 95.81), (60.13, 14.9, 101.8), (-60.19, 14.9, 101.8), (-60.19, 14.28, 103.2), (60.13, 14.28, 103.2), (-60.19, 13.54, 104.5), (60.13, 13.54, 104.5), (60.13, 15.98, 97.39), (-60.19, 15.98, 97.39), (-60.19, 15.76, 98.92), (60.13, 15.76, 98.92), (60.13, 15.4, 100.4), (-60.19, 15.4, 100.4), (-60.19, 15.08, 90.28), (60.13, 15.08, 90.28), (60.13, 14.5, 88.9), (-60.19, 14.5, 88.9), (-60.19, 15.53, 91.72), (60.13, 15.53, 91.72), (-60.19, 15.85, 93.21), (60.13, 15.85, 93.21), (-60.19, 12.68, 105.7), (60.13, 12.68, 105.7), (-60.19, 11.72, 106.8), (60.13, 11.72, 106.8), (-60.19, 10.66, 107.8), (60.13, 10.66, 107.8)], [], [(0, 1, 2, 3), (4, 5, 6, 7), (8, 9, 10, 11), (12, 13, 14, 15), (15, 14, 16, 17), (18, 19, 20, 21), (22, 23, 13, 12), (24, 25, 26, 27), (28, 29, 25, 24), (30, 31, 29, 28), (9, 8, 31, 30), (19, 18, 11, 10), (23, 22, 21, 20), (32, 33, 17, 16), (34, 35, 33, 32), (5, 4, 3, 2), (27, 26, 7, 6), (36, 37, 35, 34)])
me_baner_3a_001.polygons.foreach_set('use_smooth', [True] * 18)
_uv = me_baner_3a_001.uv_layers.new(name='UVMap')
_uv.uv.foreach_set('vector', [-0.1557, 0.3747, 1.146, 0.3747, 1.146, 0.3861, -0.1557, 0.3861, -0.1557, 0.3985, 1.146, 0.3985, 1.146, 0.4119, -0.1557, 0.4119, -0.1557, 0.4838, 1.146, 0.4838, 1.146, 0.5008, -0.1557, 0.5008, -0.1557, 0.5658, 1.146, 0.5658, 1.146, 0.5805, -0.1557, 0.5805, -0.1557, 0.5805, 1.146, 0.5805, 1.146, 0.5943, -0.1557, 0.5943, -0.1557, 0.5179, 1.146, 0.5179, 1.146, 0.5344, -0.1557, 0.5344, -0.1557, 0.5504, 1.146, 0.5504, 1.146, 0.5658, -0.1557, 0.5658, 1.146, 0.4409, -0.1557, 0.4409, -0.1557, 0.426, 1.146, 0.426, 1.146, 0.4565, -0.1557, 0.4565, -0.1557, 0.4409, 1.146, 0.4409, 1.146, 0.4727, -0.1557, 0.4727, -0.1557, 0.4565, 1.146, 0.4565, 1.146, 0.4838, -0.1557, 0.4838, -0.1557, 0.4727, 1.146, 0.4727, 1.146, 0.5179, -0.1557, 0.5179, -0.1557, 0.5008, 1.146, 0.5008, 1.146, 0.5504, -0.1557, 0.5504, -0.1557, 0.5344, 1.146, 0.5344, 1.146, 0.6074, -0.1557, 0.6074, -0.1557, 0.5943, 1.146, 0.5943, 1.146, 0.6195, -0.1557, 0.6195, -0.1557, 0.6074, 1.146, 0.6074, 1.146, 0.3985, -0.1557, 0.3985, -0.1557, 0.3861, 1.146, 0.3861, 1.146, 0.426, -0.1557, 0.426, -0.1557, 0.4119, 1.146, 0.4119, 1.146, 0.6306, -0.1557, 0.6306, -0.1557, 0.6195, 1.146, 0.6195])
me_baner_3a_001.materials.append(mat_mat_002)
me_baner_3a_001.use_remesh_preserve_volume = False
me_baner_3a_001.use_remesh_preserve_attributes = False
me_baner_3a_001.use_mirror_vertex_groups = False
me_baner_3a_001.update()
me_poprzeczka_001 = bpy.data.meshes.new('poprzeczka.001')
me_poprzeczka_001.from_pydata([(60.19, -1.822e-05, 111.8), (111.9, -1.822e-05, 111.8), (111.8, 1.574, 111.7), (60.19, 1.574, 111.7), (-60.13, 1.574, 111.7), (-60.13, 3.104, 111.5), (-111.6, 3.104, 111.5), (-111.8, 1.574, 111.7), (60.19, 3.104, 111.5), (60.19, 4.583, 111.2), (-60.13, 4.583, 111.2), (-60.13, 6.004, 110.7), (-110.7, 6.004, 110.7), (-111.2, 4.583, 111.2), (60.19, 6.004, 110.7), (60.19, 7.36, 110.0), (-60.13, 7.36, 110.0), (-60.13, 8.644, 109.3), (-109.3, 8.644, 109.3), (-110.1, 7.36, 110.0), (60.19, 8.644, 109.3), (60.19, 9.849, 108.4), (-60.13, 9.849, 108.4), (60.19, 10.97, 107.5), (-60.13, 10.97, 107.5), (60.19, 11.99, 106.4), (-60.13, 11.99, 106.4), (106.5, 11.99, 106.4), (105.3, 12.92, 105.3), (60.19, 12.92, 105.3), (104.1, 13.74, 104.0), (60.19, 13.74, 104.0), (102.8, 14.44, 102.7), (60.19, 14.44, 102.7), (-60.13, 14.44, 102.7), (-60.13, 15.02, 101.4), (-101.4, 15.02, 101.4), (-102.8, 14.44, 102.7), (60.19, 15.02, 101.4), (60.19, 15.47, 99.91), (-60.13, 15.47, 99.91), (-60.13, 15.79, 98.41), (-98.46, 15.79, 98.41), (-99.96, 15.47, 99.91), (60.19, 15.79, 98.41), (98.46, 15.79, 98.41), (97.44, 15.92, 97.39), (60.19, 15.92, 97.39), (-60.13, 15.92, 97.39), (60.19, 16.0, 95.81), (-60.13, 16.0, 95.81), (95.86, 16.0, 95.81), (94.29, 15.92, 94.24), (60.19, 15.92, 94.24), (92.76, 15.7, 92.71), (60.19, 15.7, 92.71), (-60.13, 15.7, 92.71), (-60.13, 15.34, 91.23), (-91.28, 15.34, 91.23), (-92.76, 15.7, 92.71), (60.19, 15.34, 91.23), (60.19, 14.84, 89.81), (-60.13, 14.84, 89.81), (-60.13, 14.22, 88.45), (-88.5, 14.22, 88.45), (-89.86, 14.84, 89.81), (60.19, 14.22, 88.45), (88.5, 14.22, 88.45), (87.22, 13.48, 87.17), (60.19, 13.48, 87.17), (-60.13, 13.48, 87.17), (-60.13, 12.62, 85.97), (-86.01, 12.62, 85.97), (-87.22, 13.48, 87.17), (60.19, 12.62, 85.97), (60.19, 11.66, 84.85), (-60.13, 11.66, 84.85), (-60.13, 10.6, 83.82), (-83.87, 10.6, 83.82), (-84.89, 11.66, 84.85), (60.19, 10.6, 83.82), (60.19, 9.457, 82.9), (-60.13, 9.457, 82.9), (60.19, 8.225, 82.08), (-60.13, 8.225, 82.08), (82.13, 8.225, 82.08), (81.42, 6.916, 81.38), (60.19, 6.916, 81.38), (80.84, 5.537, 80.79), (60.19, 5.537, 80.79), (-60.13, 5.537, 80.79), (60.19, 4.096, 80.34), (-60.13, 4.096, 80.34), (80.39, 4.096, 80.34), (80.07, 2.599, 80.02), (60.19, 2.599, 80.02), (-60.13, 2.599, 80.02), (-60.13, 1.574, 79.89), (-79.94, 1.574, 79.89), (-80.07, 2.599, 80.02), (60.19, 1.574, 79.89), (79.94, 1.574, 79.89), (79.86, -1.3e-05, 79.81), (60.19, -1.3e-05, 79.81), (-60.13, -1.3e-05, 79.81), (-60.13, -1.574, 79.89), (-79.94, -1.574, 79.89), (-79.86, -1.3e-05, 79.81), (60.19, -1.574, 79.89), (79.94, -1.574, 79.89), (80.16, -3.104, 80.11), (60.19, -3.104, 80.11), (80.53, -4.583, 80.48), (60.19, -4.583, 80.48), (81.02, -6.004, 80.97), (60.19, -6.004, 80.97), (-60.13, -6.004, 80.97), (60.19, -7.36, 81.6), (-60.13, -7.36, 81.6), (-60.13, -8.644, 82.34), (-82.39, -8.644, 82.34), (-81.64, -7.36, 81.6), (60.19, -8.644, 82.34), (60.19, -9.849, 83.19), (-60.13, -9.849, 83.19), (-60.13, -10.97, 84.15), (-84.2, -10.97, 84.15), (-83.24, -9.849, 83.19), (60.19, -10.97, 84.15), (60.19, -11.99, 85.21), (-60.13, -11.99, 85.21), (-60.13, -12.92, 86.36), (-86.4, -12.92, 86.36), (-85.26, -11.99, 85.21), (60.19, -12.92, 86.36), (60.19, -13.74, 87.59), (-60.13, -13.74, 87.59), (-60.13, -14.44, 88.9), (-88.94, -14.44, 88.9), (-87.64, -13.74, 87.59), (60.19, -14.44, 88.9), (88.95, -14.44, 88.9), (90.32, -15.02, 90.28), (60.19, -15.02, 90.28), (91.77, -15.47, 91.72), (60.19, -15.47, 91.72), (93.26, -15.79, 93.21), (60.19, -15.79, 93.21), (94.29, -15.92, 94.24), (60.19, -15.92, 94.24), (-60.13, -15.92, 94.24), (60.19, -16.0, 95.81), (-60.13, -16.0, 95.81), (95.86, -16.0, 95.81), (97.44, -15.92, 97.39), (60.19, -15.92, 97.39), (-60.13, -15.92, 97.39), (-60.13, -15.7, 98.92), (-98.96, -15.7, 98.92), (-97.43, -15.92, 97.39), (60.19, -15.7, 98.92), (98.97, -15.7, 98.92), (100.4, -15.34, 100.4), (60.19, -15.34, 100.4), (-60.13, -15.34, 100.4), (-60.13, -14.84, 101.8), (-101.9, -14.84, 101.8), (-100.4, -15.34, 100.4), (60.19, -14.84, 101.8), (60.19, -14.22, 103.2), (-60.13, -14.22, 103.2), (60.19, -13.48, 104.5), (-60.13, -13.48, 104.5), (104.5, -13.48, 104.5), (105.7, -12.62, 105.7), (60.19, -12.62, 105.7), (106.8, -11.66, 106.8), (60.19, -11.66, 106.8), (-60.13, -11.66, 106.8), (-60.13, -10.6, 107.8), (-107.9, -10.6, 107.8), (-106.8, -11.66, 106.8), (60.19, -10.6, 107.8), (107.9, -10.6, 107.8), (108.8, -9.457, 108.7), (60.19, -9.457, 108.7), (-60.13, -9.457, 108.7), (-60.13, -8.225, 109.5), (-109.6, -8.225, 109.5), (-108.8, -9.457, 108.7), (60.19, -8.225, 109.5), (109.6, -8.225, 109.5), (110.3, -6.916, 110.3), (60.19, -6.916, 110.3), (-60.13, -6.916, 110.3), (-60.13, -5.537, 110.8), (-110.9, -5.537, 110.8), (-110.3, -6.916, 110.3), (60.19, -5.537, 110.8), (60.19, -4.096, 111.3), (-60.13, -4.096, 111.3), (-60.13, -2.599, 111.6), (-111.7, -2.599, 111.6), (-111.3, -4.096, 111.3), (60.19, -2.599, 111.6), (111.7, -2.599, 111.6), (111.8, -1.574, 111.7), (60.19, -1.574, 111.7), (-60.13, -1.574, 111.7), (-60.13, -1.822e-05, 111.8), (-111.9, -1.822e-05, 111.8), (-111.8, -1.574, 111.7), (111.2, 4.583, 111.2), (110.7, 6.004, 110.7), (-108.5, 9.849, 108.4), (-107.5, 10.97, 107.5), (-106.5, 11.99, 106.4), (-60.13, 12.92, 105.3), (-105.3, 12.92, 105.3), (-60.13, 13.74, 104.0), (-104.1, 13.74, 104.0), (-97.43, 15.92, 97.39), (-95.86, 16.0, 95.81), (-60.13, 15.92, 94.24), (-94.29, 15.92, 94.24), (91.28, 15.34, 91.23), (89.86, 14.84, 89.81), (86.01, 12.62, 85.97), (84.89, 11.66, 84.85), (83.87, 10.6, 83.82), (-82.94, 9.457, 82.9), (-82.13, 8.225, 82.08), (-60.13, 6.916, 81.38), (-81.42, 6.916, 81.38), (-80.84, 5.537, 80.79), (-80.39, 4.096, 80.34), (-60.13, -3.104, 80.11), (-80.16, -3.104, 80.11), (-60.13, -4.583, 80.48), (-80.52, -4.583, 80.48), (-81.02, -6.004, 80.97), (81.64, -7.36, 81.6), (82.39, -8.644, 82.34), (83.24, -9.849, 83.19), (84.2, -10.97, 84.15), (85.26, -11.99, 85.21), (86.41, -12.92, 86.36), (87.64, -13.74, 87.59), (-60.13, -15.02, 90.28), (-90.32, -15.02, 90.28), (-60.13, -15.47, 91.72), (-91.76, -15.47, 91.72), (-60.13, -15.79, 93.21), (-93.26, -15.79, 93.21), (-94.29, -15.92, 94.24), (-95.86, -16.0, 95.81), (-103.2, -14.22, 103.2), (-104.5, -13.48, 104.5), (-60.13, -12.62, 105.7), (-105.7, -12.62, 105.7), (110.9, -5.537, 110.8), (111.6, 3.104, 111.5), (110.1, 7.36, 110.0), (109.3, 8.644, 109.3), (108.5, 9.849, 108.4), (107.5, 10.97, 107.5), (101.4, 15.02, 101.4), (99.96, 15.47, 99.91), (82.94, 9.457, 82.9), (101.9, -14.84, 101.8), (103.2, -14.22, 103.2), (111.3, -4.096, 111.3)], [], [(0, 1, 2, 3), (4, 5, 6, 7), (5, 8, 9, 10), (10, 11, 12, 13), (11, 14, 15, 16), (16, 17, 18, 19), (17, 20, 21, 22), (22, 21, 23, 24), (24, 23, 25, 26), (25, 27, 28, 29), (29, 28, 30, 31), (31, 30, 32, 33), (34, 35, 36, 37), (35, 38, 39, 40), (40, 41, 42, 43), (44, 45, 46, 47), (48, 47, 49, 50), (49, 51, 52, 53), (53, 52, 54, 55), (56, 57, 58, 59), (57, 60, 61, 62), (62, 63, 64, 65), (66, 67, 68, 69), (70, 71, 72, 73), (71, 74, 75, 76), (76, 77, 78, 79), (77, 80, 81, 82), (82, 81, 83, 84), (83, 85, 86, 87), (87, 86, 88, 89), (90, 89, 91, 92), (91, 93, 94, 95), (96, 97, 98, 99), (100, 101, 102, 103), (104, 105, 106, 107), (108, 109, 110, 111), (111, 110, 112, 113), (113, 112, 114, 115), (116, 115, 117, 118), (118, 119, 120, 121), (119, 122, 123, 124), (124, 125, 126, 127), (125, 128, 129, 130), (130, 131, 132, 133), (131, 134, 135, 136), (136, 137, 138, 139), (140, 141, 142, 143), (143, 142, 144, 145), (145, 144, 146, 147), (147, 146, 148, 149), (150, 149, 151, 152), (151, 153, 154, 155), (156, 157, 158, 159), (160, 161, 162, 163), (164, 165, 166, 167), (165, 168, 169, 170), (170, 169, 171, 172), (171, 173, 174, 175), (175, 174, 176, 177), (178, 179, 180, 181), (182, 183, 184, 185), (186, 187, 188, 189), (190, 191, 192, 193), (194, 195, 196, 197), (195, 198, 199, 200), (200, 201, 202, 203), (204, 205, 206, 207), (208, 209, 210, 211), (4, 7, 210, 209), (4, 3, 8, 5), (10, 13, 6, 5), (9, 212, 213, 14), (16, 19, 12, 11), (16, 15, 20, 17), (22, 214, 18, 17), (24, 215, 214, 22), (26, 216, 215, 24), (217, 218, 216, 26), (219, 220, 218, 217), (34, 37, 220, 219), (34, 33, 38, 35), (40, 43, 36, 35), (40, 39, 44, 41), (48, 221, 42, 41), (50, 222, 221, 48), (223, 224, 222, 50), (56, 59, 224, 223), (55, 54, 225, 60), (62, 65, 58, 57), (61, 226, 67, 66), (70, 73, 64, 63), (69, 68, 227, 74), (76, 79, 72, 71), (75, 228, 229, 80), (82, 230, 78, 77), (84, 231, 230, 82), (232, 233, 231, 84), (90, 234, 233, 232), (92, 235, 234, 90), (96, 99, 235, 92), (95, 94, 101, 100), (104, 107, 98, 97), (103, 102, 109, 108), (236, 237, 106, 105), (238, 239, 237, 236), (116, 240, 239, 238), (118, 121, 240, 116), (117, 241, 242, 122), (124, 127, 120, 119), (123, 243, 244, 128), (130, 133, 126, 125), (129, 245, 246, 134), (136, 139, 132, 131), (135, 247, 141, 140), (248, 249, 138, 137), (250, 251, 249, 248), (252, 253, 251, 250), (150, 254, 253, 252), (152, 255, 254, 150), (156, 159, 255, 152), (156, 155, 160, 157), (164, 167, 158, 157), (164, 163, 168, 165), (170, 256, 166, 165), (172, 257, 256, 170), (258, 259, 257, 172), (178, 181, 259, 258), (177, 176, 183, 182), (186, 189, 180, 179), (186, 185, 190, 187), (194, 197, 188, 187), (193, 192, 260, 198), (200, 203, 196, 195), (200, 199, 204, 201), (208, 211, 202, 201), (208, 207, 0, 209), (3, 4, 209, 0), (8, 261, 212, 9), (14, 213, 262, 15), (20, 263, 264, 21), (21, 264, 265, 23), (23, 265, 27, 25), (29, 217, 26, 25), (31, 219, 217, 29), (33, 34, 219, 31), (38, 266, 267, 39), (47, 48, 41, 44), (47, 46, 51, 49), (53, 223, 50, 49), (55, 56, 223, 53), (60, 225, 226, 61), (69, 70, 63, 66), (74, 227, 228, 75), (80, 229, 268, 81), (81, 268, 85, 83), (87, 232, 84, 83), (89, 90, 232, 87), (89, 88, 93, 91), (95, 96, 92, 91), (103, 104, 97, 100), (111, 236, 105, 108), (113, 238, 236, 111), (115, 116, 238, 113), (115, 114, 241, 117), (122, 242, 243, 123), (128, 244, 245, 129), (134, 246, 247, 135), (143, 248, 137, 140), (145, 250, 248, 143), (147, 252, 250, 145), (149, 150, 252, 147), (149, 148, 153, 151), (155, 156, 152, 151), (163, 164, 157, 160), (168, 269, 270, 169), (169, 270, 173, 171), (175, 258, 172, 171), (177, 178, 258, 175), (185, 186, 179, 182), (193, 194, 187, 190), (198, 260, 271, 199), (207, 208, 201, 204), (3, 2, 261, 8), (14, 11, 10, 9), (15, 262, 263, 20), (33, 32, 266, 38), (39, 267, 45, 44), (60, 57, 56, 55), (66, 63, 62, 61), (74, 71, 70, 69), (80, 77, 76, 75), (100, 97, 96, 95), (108, 105, 104, 103), (122, 119, 118, 117), (128, 125, 124, 123), (134, 131, 130, 129), (140, 137, 136, 135), (155, 154, 161, 160), (163, 162, 269, 168), (182, 179, 178, 177), (185, 184, 191, 190), (198, 195, 194, 193), (199, 271, 205, 204), (207, 206, 1, 0)])
me_poprzeczka_001.polygons.foreach_set('use_smooth', [True] * 204)
_uv = me_poprzeczka_001.uv_layers.new(name='UVMap')
_uv.uv.foreach_set('vector', [0.0, 0.3655, 0.0, 0.25, 0.015, 0.25, 0.015, 0.3654, 0.015, 0.6345, 0.03, 0.6347, 0.03, 0.75, 0.015, 0.75, 0.03, 0.6347, 0.03, 0.3651, 0.045, 0.3647, 0.045, 0.6352, 0.045, 0.6352, 0.06, 0.6358, 0.06, 0.75, 0.045, 0.75, 0.06, 0.6358, 0.06, 0.3641, 0.075, 0.3633, 0.075, 0.6366, 0.075, 0.6366, 0.09, 0.6375, 0.09, 0.75, 0.075, 0.75, 0.09, 0.6375, 0.09, 0.3624, 0.105, 0.3613, 0.105, 0.6386, 0.105, 0.6386, 0.105, 0.3613, 0.12, 0.36, 0.12, 0.6398, 0.12, 0.6398, 0.12, 0.36, 0.135, 0.3587, 0.135, 0.6412, 0.135, 0.3587, 0.135, 0.25, 0.15, 0.25, 0.15, 0.3571, 0.15, 0.3571, 0.15, 0.25, 0.165, 0.25, 0.165, 0.3554, 0.165, 0.3554, 0.165, 0.25, 0.18, 0.25, 0.18, 0.3536, 0.18, 0.6463, 0.195, 0.6482, 0.195, 0.75, 0.18, 0.75, 0.195, 0.6482, 0.195, 0.3516, 0.21, 0.3495, 0.21, 0.6504, 0.21, 0.6504, 0.225, 0.6527, 0.225, 0.75, 0.21, 0.75, 0.225, 0.3472, 0.225, 0.25, 0.235, 0.25, 0.235, 0.3456, 0.235, 0.6543, 0.235, 0.3456, 0.25, 0.343, 0.25, 0.6568, 0.25, 0.343, 0.25, 0.25, 0.265, 0.25, 0.265, 0.3404, 0.265, 0.3404, 0.265, 0.25, 0.28, 0.25, 0.28, 0.3378, 0.28, 0.6621, 0.295, 0.6647, 0.295, 0.75, 0.28, 0.75, 0.295, 0.6647, 0.295, 0.3351, 0.31, 0.3325, 0.31, 0.6673, 0.31, 0.6673, 0.325, 0.6699, 0.325, 0.75, 0.31, 0.75, 0.325, 0.33, 0.325, 0.25, 0.34, 0.25, 0.34, 0.3275, 0.34, 0.6724, 0.355, 0.6748, 0.355, 0.75, 0.34, 0.75, 0.355, 0.6748, 0.355, 0.325, 0.37, 0.3227, 0.37, 0.6771, 0.37, 0.6771, 0.385, 0.6792, 0.385, 0.75, 0.37, 0.75, 0.385, 0.6792, 0.385, 0.3206, 0.4, 0.3186, 0.4, 0.6812, 0.4, 0.6812, 0.4, 0.3186, 0.415, 0.3168, 0.415, 0.683, 0.415, 0.3168, 0.415, 0.25, 0.43, 0.25, 0.43, 0.3152, 0.43, 0.3152, 0.43, 0.25, 0.445, 0.25, 0.445, 0.3139, 0.445, 0.6859, 0.445, 0.3139, 0.46, 0.3128, 0.46, 0.687, 0.46, 0.3128, 0.46, 0.25, 0.475, 0.25, 0.475, 0.3121, 0.475, 0.6877, 0.485, 0.6881, 0.485, 0.75, 0.475, 0.75, 0.485, 0.3117, 0.485, 0.25, 0.5, 0.25, 0.5, 0.3116, 0.5, 0.6882, 0.515, 0.6881, 0.515, 0.75, 0.5, 0.75, 0.515, 0.3117, 0.515, 0.25, 0.53, 0.25, 0.53, 0.3123, 0.53, 0.3123, 0.53, 0.25, 0.545, 0.25, 0.545, 0.3131, 0.545, 0.3131, 0.545, 0.25, 0.56, 0.25, 0.56, 0.3143, 0.56, 0.6855, 0.56, 0.3143, 0.575, 0.3157, 0.575, 0.6841, 0.575, 0.6841, 0.59, 0.6825, 0.59, 0.75, 0.575, 0.75, 0.59, 0.6825, 0.59, 0.3173, 0.605, 0.3192, 0.605, 0.6806, 0.605, 0.6806, 0.62, 0.6785, 0.62, 0.75, 0.605, 0.75, 0.62, 0.6785, 0.62, 0.3213, 0.635, 0.3235, 0.635, 0.6763, 0.635, 0.6763, 0.65, 0.674, 0.65, 0.75, 0.635, 0.75, 0.65, 0.674, 0.65, 0.3258, 0.665, 0.3283, 0.665, 0.6715, 0.665, 0.6715, 0.68, 0.669, 0.68, 0.75, 0.665, 0.75, 0.68, 0.3308, 0.68, 0.25, 0.695, 0.25, 0.695, 0.3334, 0.695, 0.3334, 0.695, 0.25, 0.71, 0.25, 0.71, 0.336, 0.71, 0.336, 0.71, 0.25, 0.725, 0.25, 0.725, 0.3386, 0.725, 0.3386, 0.725, 0.25, 0.735, 0.25, 0.735, 0.3404, 0.735, 0.6594, 0.735, 0.3404, 0.75, 0.343, 0.75, 0.6568, 0.75, 0.343, 0.75, 0.25, 0.765, 0.25, 0.765, 0.3456, 0.765, 0.6543, 0.78, 0.6519, 0.78, 0.75, 0.765, 0.75, 0.78, 0.3479, 0.78, 0.25, 0.795, 0.25, 0.795, 0.3502, 0.795, 0.6497, 0.81, 0.6476, 0.81, 0.75, 0.795, 0.75, 0.81, 0.6476, 0.81, 0.3523, 0.825, 0.3542, 0.825, 0.6456, 0.825, 0.6456, 0.825, 0.3542, 0.84, 0.356, 0.84, 0.6438, 0.84, 0.356, 0.84, 0.25, 0.855, 0.25, 0.855, 0.3576, 0.855, 0.3576, 0.855, 0.25, 0.87, 0.25, 0.87, 0.3591, 0.87, 0.6407, 0.885, 0.6394, 0.885, 0.75, 0.87, 0.75, 0.885, 0.3605, 0.885, 0.25, 0.9, 0.25, 0.9, 0.3617, 0.9, 0.6382, 0.915, 0.6372, 0.915, 0.75, 0.9, 0.75, 0.915, 0.3627, 0.915, 0.25, 0.93, 0.25, 0.93, 0.3636, 0.93, 0.6363, 0.945, 0.6356, 0.945, 0.75, 0.93, 0.75, 0.945, 0.6356, 0.945, 0.3643, 0.96, 0.3648, 0.96, 0.635, 0.96, 0.635, 0.975, 0.6346, 0.975, 0.75, 0.96, 0.75, 0.975, 0.3652, 0.975, 0.25, 0.985, 0.25, 0.985, 0.3654, 0.985, 0.6345, 1.0, 0.6344, 1.0, 0.75, 0.985, 0.75, 0.015, 0.6345, 0.015, 0.75, 0.0, 0.75, 0.0, 0.6344, 0.015, 0.6345, 0.015, 0.3654, 0.03, 0.3651, 0.03, 0.6347, 0.045, 0.6352, 0.045, 0.75, 0.03, 0.75, 0.03, 0.6347, 0.045, 0.3647, 0.045, 0.25, 0.06, 0.25, 0.06, 0.3641, 0.075, 0.6366, 0.075, 0.75, 0.06, 0.75, 0.06, 0.6358, 0.075, 0.6366, 0.075, 0.3633, 0.09, 0.3624, 0.09, 0.6375, 0.105, 0.6386, 0.105, 0.75, 0.09, 0.75, 0.09, 0.6375, 0.12, 0.6398, 0.12, 0.75, 0.105, 0.75, 0.105, 0.6386, 0.135, 0.6412, 0.135, 0.75, 0.12, 0.75, 0.12, 0.6398, 0.15, 0.6427, 0.15, 0.75, 0.135, 0.75, 0.135, 0.6412, 0.165, 0.6444, 0.165, 0.75, 0.15, 0.75, 0.15, 0.6427, 0.18, 0.6463, 0.18, 0.75, 0.165, 0.75, 0.165, 0.6444, 0.18, 0.6463, 0.18, 0.3536, 0.195, 0.3516, 0.195, 0.6482, 0.21, 0.6504, 0.21, 0.75, 0.195, 0.75, 0.195, 0.6482, 0.21, 0.6504, 0.21, 0.3495, 0.225, 0.3472, 0.225, 0.6527, 0.235, 0.6543, 0.235, 0.75, 0.225, 0.75, 0.225, 0.6527, 0.25, 0.6568, 0.25, 0.75, 0.235, 0.75, 0.235, 0.6543, 0.265, 0.6594, 0.265, 0.75, 0.25, 0.75, 0.25, 0.6568, 0.28, 0.6621, 0.28, 0.75, 0.265, 0.75, 0.265, 0.6594, 0.28, 0.3378, 0.28, 0.25, 0.295, 0.25, 0.295, 0.3351, 0.31, 0.6673, 0.31, 0.75, 0.295, 0.75, 0.295, 0.6647, 0.31, 0.3325, 0.31, 0.25, 0.325, 0.25, 0.325, 0.33, 0.34, 0.6724, 0.34, 0.75, 0.325, 0.75, 0.325, 0.6699, 0.34, 0.3275, 0.34, 0.25, 0.355, 0.25, 0.355, 0.325, 0.37, 0.6771, 0.37, 0.75, 0.355, 0.75, 0.355, 0.6748, 0.37, 0.3227, 0.37, 0.25, 0.385, 0.25, 0.385, 0.3206, 0.4, 0.6812, 0.4, 0.75, 0.385, 0.75, 0.385, 0.6792, 0.415, 0.683, 0.415, 0.75, 0.4, 0.75, 0.4, 0.6812, 0.43, 0.6846, 0.43, 0.75, 0.415, 0.75, 0.415, 0.683, 0.445, 0.6859, 0.445, 0.75, 0.43, 0.75, 0.43, 0.6846, 0.46, 0.687, 0.46, 0.75, 0.445, 0.75, 0.445, 0.6859, 0.475, 0.6877, 0.475, 0.75, 0.46, 0.75, 0.46, 0.687, 0.475, 0.3121, 0.475, 0.25, 0.485, 0.25, 0.485, 0.3117, 0.5, 0.6882, 0.5, 0.75, 0.485, 0.75, 0.485, 0.6881, 0.5, 0.3116, 0.5, 0.25, 0.515, 0.25, 0.515, 0.3117, 0.53, 0.6875, 0.53, 0.75, 0.515, 0.75, 0.515, 0.6881, 0.545, 0.6867, 0.545, 0.75, 0.53, 0.75, 0.53, 0.6875, 0.56, 0.6855, 0.56, 0.75, 0.545, 0.75, 0.545, 0.6867, 0.575, 0.6841, 0.575, 0.75, 0.56, 0.75, 0.56, 0.6855, 0.575, 0.3157, 0.575, 0.25, 0.59, 0.25, 0.59, 0.3173, 0.605, 0.6806, 0.605, 0.75, 0.59, 0.75, 0.59, 0.6825, 0.605, 0.3192, 0.605, 0.25, 0.62, 0.25, 0.62, 0.3213, 0.635, 0.6763, 0.635, 0.75, 0.62, 0.75, 0.62, 0.6785, 0.635, 0.3235, 0.635, 0.25, 0.65, 0.25, 0.65, 0.3258, 0.665, 0.6715, 0.665, 0.75, 0.65, 0.75, 0.65, 0.674, 0.665, 0.3283, 0.665, 0.25, 0.68, 0.25, 0.68, 0.3308, 0.695, 0.6664, 0.695, 0.75, 0.68, 0.75, 0.68, 0.669, 0.71, 0.6638, 0.71, 0.75, 0.695, 0.75, 0.695, 0.6664, 0.725, 0.6612, 0.725, 0.75, 0.71, 0.75, 0.71, 0.6638, 0.735, 0.6594, 0.735, 0.75, 0.725, 0.75, 0.725, 0.6612, 0.75, 0.6568, 0.75, 0.75, 0.735, 0.75, 0.735, 0.6594, 0.765, 0.6543, 0.765, 0.75, 0.75, 0.75, 0.75, 0.6568, 0.765, 0.6543, 0.765, 0.3456, 0.78, 0.3479, 0.78, 0.6519, 0.795, 0.6497, 0.795, 0.75, 0.78, 0.75, 0.78, 0.6519, 0.795, 0.6497, 0.795, 0.3502, 0.81, 0.3523, 0.81, 0.6476, 0.825, 0.6456, 0.825, 0.75, 0.81, 0.75, 0.81, 0.6476, 0.84, 0.6438, 0.84, 0.75, 0.825, 0.75, 0.825, 0.6456, 0.855, 0.6422, 0.855, 0.75, 0.84, 0.75, 0.84, 0.6438, 0.87, 0.6407, 0.87, 0.75, 0.855, 0.75, 0.855, 0.6422, 0.87, 0.3591, 0.87, 0.25, 0.885, 0.25, 0.885, 0.3605, 0.9, 0.6382, 0.9, 0.75, 0.885, 0.75, 0.885, 0.6394, 0.9, 0.6382, 0.9, 0.3617, 0.915, 0.3627, 0.915, 0.6372, 0.93, 0.6363, 0.93, 0.75, 0.915, 0.75, 0.915, 0.6372, 0.93, 0.3636, 0.93, 0.25, 0.945, 0.25, 0.945, 0.3643, 0.96, 0.635, 0.96, 0.75, 0.945, 0.75, 0.945, 0.6356, 0.96, 0.635, 0.96, 0.3648, 0.975, 0.3652, 0.975, 0.6346, 0.985, 0.6345, 0.985, 0.75, 0.975, 0.75, 0.975, 0.6346, 0.985, 0.6345, 0.985, 0.3654, 1.0, 0.3655, 1.0, 0.6344, 0.015, 0.3654, 0.015, 0.6345, 0.0, 0.6344, 0.0, 0.3655, 0.03, 0.3651, 0.03, 0.25, 0.045, 0.25, 0.045, 0.3647, 0.06, 0.3641, 0.06, 0.25, 0.075, 0.25, 0.075, 0.3633, 0.09, 0.3624, 0.09, 0.25, 0.105, 0.25, 0.105, 0.3613, 0.105, 0.3613, 0.105, 0.25, 0.12, 0.25, 0.12, 0.36, 0.12, 0.36, 0.12, 0.25, 0.135, 0.25, 0.135, 0.3587, 0.15, 0.3571, 0.15, 0.6427, 0.135, 0.6412, 0.135, 0.3587, 0.165, 0.3554, 0.165, 0.6444, 0.15, 0.6427, 0.15, 0.3571, 0.18, 0.3536, 0.18, 0.6463, 0.165, 0.6444, 0.165, 0.3554, 0.195, 0.3516, 0.195, 0.25, 0.21, 0.25, 0.21, 0.3495, 0.235, 0.3456, 0.235, 0.6543, 0.225, 0.6527, 0.225, 0.3472, 0.235, 0.3456, 0.235, 0.25, 0.25, 0.25, 0.25, 0.343, 0.265, 0.3404, 0.265, 0.6594, 0.25, 0.6568, 0.25, 0.343, 0.28, 0.3378, 0.28, 0.6621, 0.265, 0.6594, 0.265, 0.3404, 0.295, 0.3351, 0.295, 0.25, 0.31, 0.25, 0.31, 0.3325, 0.34, 0.3275, 0.34, 0.6724, 0.325, 0.6699, 0.325, 0.33, 0.355, 0.325, 0.355, 0.25, 0.37, 0.25, 0.37, 0.3227, 0.385, 0.3206, 0.385, 0.25, 0.4, 0.25, 0.4, 0.3186, 0.4, 0.3186, 0.4, 0.25, 0.415, 0.25, 0.415, 0.3168, 0.43, 0.3152, 0.43, 0.6846, 0.415, 0.683, 0.415, 0.3168, 0.445, 0.3139, 0.445, 0.6859, 0.43, 0.6846, 0.43, 0.3152, 0.445, 0.3139, 0.445, 0.25, 0.46, 0.25, 0.46, 0.3128, 0.475, 0.3121, 0.475, 0.6877, 0.46, 0.687, 0.46, 0.3128, 0.5, 0.3116, 0.5, 0.6882, 0.485, 0.6881, 0.485, 0.3117, 0.53, 0.3123, 0.53, 0.6875, 0.515, 0.6881, 0.515, 0.3117, 0.545, 0.3131, 0.545, 0.6867, 0.53, 0.6875, 0.53, 0.3123, 0.56, 0.3143, 0.56, 0.6855, 0.545, 0.6867, 0.545, 0.3131, 0.56, 0.3143, 0.56, 0.25, 0.575, 0.25, 0.575, 0.3157, 0.59, 0.3173, 0.59, 0.25, 0.605, 0.25, 0.605, 0.3192, 0.62, 0.3213, 0.62, 0.25, 0.635, 0.25, 0.635, 0.3235, 0.65, 0.3258, 0.65, 0.25, 0.665, 0.25, 0.665, 0.3283, 0.695, 0.3334, 0.695, 0.6664, 0.68, 0.669, 0.68, 0.3308, 0.71, 0.336, 0.71, 0.6638, 0.695, 0.6664, 0.695, 0.3334, 0.725, 0.3386, 0.725, 0.6612, 0.71, 0.6638, 0.71, 0.336, 0.735, 0.3404, 0.735, 0.6594, 0.725, 0.6612, 0.725, 0.3386, 0.735, 0.3404, 0.735, 0.25, 0.75, 0.25, 0.75, 0.343, 0.765, 0.3456, 0.765, 0.6543, 0.75, 0.6568, 0.75, 0.343, 0.795, 0.3502, 0.795, 0.6497, 0.78, 0.6519, 0.78, 0.3479, 0.81, 0.3523, 0.81, 0.25, 0.825, 0.25, 0.825, 0.3542, 0.825, 0.3542, 0.825, 0.25, 0.84, 0.25, 0.84, 0.356, 0.855, 0.3576, 0.855, 0.6422, 0.84, 0.6438, 0.84, 0.356, 0.87, 0.3591, 0.87, 0.6407, 0.855, 0.6422, 0.855, 0.3576, 0.9, 0.3617, 0.9, 0.6382, 0.885, 0.6394, 0.885, 0.3605, 0.93, 0.3636, 0.93, 0.6363, 0.915, 0.6372, 0.915, 0.3627, 0.945, 0.3643, 0.945, 0.25, 0.96, 0.25, 0.96, 0.3648, 0.985, 0.3654, 0.985, 0.6345, 0.975, 0.6346, 0.975, 0.3652, 0.015, 0.3654, 0.015, 0.25, 0.03, 0.25, 0.03, 0.3651, 0.06, 0.3641, 0.06, 0.6358, 0.045, 0.6352, 0.045, 0.3647, 0.075, 0.3633, 0.075, 0.25, 0.09, 0.25, 0.09, 0.3624, 0.18, 0.3536, 0.18, 0.25, 0.195, 0.25, 0.195, 0.3516, 0.21, 0.3495, 0.21, 0.25, 0.225, 0.25, 0.225, 0.3472, 0.295, 0.3351, 0.295, 0.6647, 0.28, 0.6621, 0.28, 0.3378, 0.325, 0.33, 0.325, 0.6699, 0.31, 0.6673, 0.31, 0.3325, 0.355, 0.325, 0.355, 0.6748, 0.34, 0.6724, 0.34, 0.3275, 0.385, 0.3206, 0.385, 0.6792, 0.37, 0.6771, 0.37, 0.3227, 0.485, 0.3117, 0.485, 0.6881, 0.475, 0.6877, 0.475, 0.3121, 0.515, 0.3117, 0.515, 0.6881, 0.5, 0.6882, 0.5, 0.3116, 0.59, 0.3173, 0.59, 0.6825, 0.575, 0.6841, 0.575, 0.3157, 0.62, 0.3213, 0.62, 0.6785, 0.605, 0.6806, 0.605, 0.3192, 0.65, 0.3258, 0.65, 0.674, 0.635, 0.6763, 0.635, 0.3235, 0.68, 0.3308, 0.68, 0.669, 0.665, 0.6715, 0.665, 0.3283, 0.765, 0.3456, 0.765, 0.25, 0.78, 0.25, 0.78, 0.3479, 0.795, 0.3502, 0.795, 0.25, 0.81, 0.25, 0.81, 0.3523, 0.885, 0.3605, 0.885, 0.6394, 0.87, 0.6407, 0.87, 0.3591, 0.9, 0.3617, 0.9, 0.25, 0.915, 0.25, 0.915, 0.3627, 0.945, 0.3643, 0.945, 0.6356, 0.93, 0.6363, 0.93, 0.3636, 0.96, 0.3648, 0.96, 0.25, 0.975, 0.25, 0.975, 0.3652, 0.985, 0.3654, 0.985, 0.25, 1.0, 0.25, 1.0, 0.3655])
me_poprzeczka_001.materials.append(mat_mat_1)
me_poprzeczka_001.use_remesh_preserve_volume = False
me_poprzeczka_001.use_remesh_preserve_attributes = False
me_poprzeczka_001.use_mirror_vertex_groups = False
me_poprzeczka_001.update()
me_baner_1a_001 = bpy.data.meshes.new('baner_1a.001')
me_baner_1a_001.from_pydata([(-106.4, 12.05, 11.96), (-106.4, 12.05, 72.13), (-105.3, 12.98, 72.13), (-105.3, 12.98, 11.96), (-104.1, 13.8, 11.96), (-104.1, 13.8, 72.13), (-102.8, 14.5, 72.13), (-102.8, 14.5, 11.96), (-84.87, 11.72, 11.96), (-84.87, 11.72, 72.13), (-83.85, 10.66, 72.13), (-83.85, 10.66, 11.96), (-101.4, 15.08, 72.13), (-101.4, 15.08, 11.96), (-98.44, 15.85, 72.13), (-98.44, 15.85, 11.96), (-99.93, 15.53, 11.96), (-99.94, 15.53, 72.13), (-95.84, 16.06, 72.13), (-95.84, 16.06, 11.96), (-97.41, 15.98, 11.96), (-97.41, 15.98, 72.13), (-94.26, 15.98, 72.13), (-94.26, 15.98, 11.96), (-88.48, 14.28, 72.13), (-88.48, 14.28, 11.96), (-89.83, 14.9, 11.96), (-89.83, 14.9, 72.13), (-85.99, 12.68, 72.13), (-85.99, 12.68, 11.96), (-87.19, 13.54, 11.96), (-87.19, 13.54, 72.13), (-92.73, 15.76, 72.13), (-92.73, 15.76, 11.96), (-91.25, 15.4, 11.96), (-91.26, 15.4, 72.13), (-107.5, 11.03, 11.96), (-107.5, 11.03, 72.13)], [], [(0, 1, 2, 3), (4, 5, 6, 7), (8, 9, 10, 11), (5, 4, 3, 2), (12, 13, 7, 6), (14, 15, 16, 17), (18, 19, 20, 21), (22, 23, 19, 18), (24, 25, 26, 27), (28, 29, 30, 31), (23, 22, 32, 33), (34, 35, 27, 26), (36, 37, 1, 0), (13, 12, 17, 16), (15, 14, 21, 20), (33, 32, 35, 34), (25, 24, 31, 30), (29, 28, 9, 8)])
me_baner_1a_001.polygons.foreach_set('use_smooth', [True] * 18)
_uv = me_baner_1a_001.uv_layers.new(name='UVMap')
_uv.uv.foreach_set('vector', [0.9879, 0.6781, 0.002573, 0.6782, 0.002573, 0.6594, 0.9879, 0.6593, 0.9879, 0.6392, 0.002573, 0.6392, 0.002573, 0.6177, 0.9879, 0.6177, 0.9879, 0.3249, 0.002573, 0.3249, 0.002573, 0.3081, 0.9879, 0.3081, 0.002573, 0.6392, 0.9879, 0.6392, 0.9879, 0.6593, 0.002573, 0.6594, 0.002573, 0.5952, 0.9879, 0.5952, 0.9879, 0.6177, 0.002573, 0.6177, 0.002573, 0.5471, 0.9879, 0.547, 0.9879, 0.5716, 0.002573, 0.5716, 0.002573, 0.5045, 0.9879, 0.5045, 0.9879, 0.5303, 0.002573, 0.5303, 0.002573, 0.4787, 0.9879, 0.4787, 0.9879, 0.5045, 0.002573, 0.5045, 0.002573, 0.384, 0.9879, 0.384, 0.9879, 0.4062, 0.002573, 0.4062, 0.002573, 0.3432, 0.9879, 0.3432, 0.9879, 0.3629, 0.002573, 0.3629, 0.9879, 0.4787, 0.002573, 0.4787, 0.002573, 0.4537, 0.9879, 0.4536, 0.9879, 0.4294, 0.002573, 0.4294, 0.002573, 0.4062, 0.9879, 0.4062, 0.9879, 0.6954, 0.002573, 0.6955, 0.002573, 0.6782, 0.9879, 0.6781, 0.9879, 0.5952, 0.002573, 0.5952, 0.002573, 0.5716, 0.9879, 0.5716, 0.9879, 0.547, 0.002573, 0.5471, 0.002573, 0.5303, 0.9879, 0.5303, 0.9879, 0.4536, 0.002573, 0.4537, 0.002573, 0.4294, 0.9879, 0.4294, 0.9879, 0.384, 0.002573, 0.384, 0.002573, 0.3629, 0.9879, 0.3629, 0.9879, 0.3432, 0.002573, 0.3432, 0.002573, 0.3249, 0.9879, 0.3249])
me_baner_1a_001.materials.append(mat_mat_1)
me_baner_1a_001.use_remesh_preserve_volume = False
me_baner_1a_001.use_remesh_preserve_attributes = False
me_baner_1a_001.use_mirror_vertex_groups = False
me_baner_1a_001.update()
me_noga_1_001 = bpy.data.meshes.new('noga_1.001')
me_noga_1_001.from_pydata([(-111.9, -1.175e-05, 72.13), (-111.9, -1.822e-05, 111.8), (-111.8, 1.574, 111.7), (-111.8, 1.574, 72.13), (-111.8, 1.574, 11.96), (-111.6, 3.104, 11.96), (-111.6, 3.104, -0.03975), (-111.8, 1.574, -0.03975), (-111.6, 3.104, 72.13), (-111.6, 3.104, 111.5), (-111.2, 4.583, 111.2), (-111.2, 4.583, 72.13), (-111.2, 4.583, 11.96), (-110.7, 6.004, 72.13), (-110.7, 6.004, 11.96), (-110.7, 6.004, 110.7), (-110.1, 7.36, 110.0), (-110.1, 7.36, 72.13), (-110.1, 7.36, 11.96), (-109.3, 8.644, 11.96), (-109.3, 8.644, -0.03979), (-110.1, 7.36, -0.03978), (-109.3, 8.644, 72.13), (-109.3, 8.644, 109.3), (-108.5, 9.849, 108.4), (-108.5, 9.849, 72.13), (-107.5, 10.97, 107.5), (-107.5, 10.97, 72.13), (-106.5, 11.99, 106.4), (-106.5, 11.99, 72.13), (-105.3, 12.92, 105.3), (-105.3, 12.92, 72.13), (-104.1, 13.74, 104.0), (-104.1, 13.74, 72.13), (-102.8, 14.44, 102.7), (-102.8, 14.44, 72.13), (-102.8, 14.44, 11.96), (-101.4, 15.02, 11.96), (-101.4, 15.02, -0.03992), (-102.8, 14.44, -0.0399), (-101.4, 15.02, 72.13), (-101.4, 15.02, 101.4), (-99.96, 15.47, 99.91), (-99.96, 15.47, 72.13), (-99.96, 15.47, 11.96), (-98.46, 15.79, 72.13), (-98.46, 15.79, 11.96), (-98.46, 15.79, 98.41), (-97.43, 15.92, 97.39), (-97.44, 15.92, 72.13), (-95.86, 16.0, 95.81), (-95.86, 16.0, 72.13), (-94.29, 15.92, 94.24), (-94.29, 15.92, 72.13), (-92.76, 15.7, 92.71), (-92.76, 15.7, 72.13), (-92.76, 15.7, 11.96), (-91.28, 15.34, 11.96), (-91.28, 15.34, -0.0401), (-92.76, 15.7, -0.04007), (-91.28, 15.34, 72.13), (-91.28, 15.34, 91.23), (-89.86, 14.84, 89.81), (-89.86, 14.84, 72.13), (-89.86, 14.84, 11.96), (-88.5, 14.22, 11.96), (-88.5, 14.22, -0.04014), (-89.86, 14.84, -0.04012), (-88.5, 14.22, 72.13), (-88.5, 14.22, 88.45), (-87.22, 13.48, 87.17), (-87.22, 13.48, 72.13), (-87.22, 13.48, 11.96), (-86.01, 12.62, 72.13), (-86.01, 12.62, 11.96), (-86.01, 12.62, 85.97), (-84.89, 11.66, 84.85), (-84.89, 11.66, 72.13), (-84.89, 11.66, 11.96), (-83.87, 10.6, 72.13), (-83.87, 10.6, 11.96), (-83.87, 10.6, 83.82), (-82.94, 9.457, 82.9), (-82.94, 9.457, 72.13), (-82.13, 8.225, 82.08), (-82.13, 8.225, 72.13), (-81.42, 6.916, 81.38), (-81.42, 6.916, 72.13), (-80.84, 5.537, 80.79), (-80.84, 5.537, 72.13), (-80.39, 4.096, 80.34), (-80.39, 4.096, 72.13), (-80.07, 2.599, 80.02), (-80.07, 2.599, 72.13), (-80.07, 2.599, 11.96), (-79.94, 1.574, 11.96), (-79.94, 1.574, -0.04029), (-80.07, 2.599, -0.04029), (-79.94, 1.574, 72.13), (-79.94, 1.574, 79.89), (-79.86, -1.3e-05, 79.81), (-79.86, -1.175e-05, 72.13), (-79.86, -1.948e-06, 11.96), (-79.94, -1.574, 11.96), (-79.94, -1.574, -0.04029), (-79.86, 6.565e-09, -0.04029), (-79.94, -1.574, 72.13), (-79.94, -1.574, 79.89), (-80.16, -3.104, 80.11), (-80.16, -3.104, 72.13), (-80.52, -4.583, 80.48), (-80.52, -4.583, 72.13), (-81.02, -6.004, 80.97), (-81.02, -6.004, 72.13), (-81.64, -7.36, 81.6), (-81.64, -7.36, 72.13), (-81.64, -7.36, 11.96), (-82.39, -8.644, 72.13), (-82.39, -8.644, 11.96), (-82.39, -8.644, 82.34), (-83.24, -9.849, 83.19), (-83.24, -9.849, 72.13), (-83.24, -9.849, 11.96), (-84.2, -10.97, 72.13), (-84.2, -10.97, 11.96), (-84.2, -10.97, 84.15), (-85.26, -11.99, 85.21), (-85.26, -11.99, 72.13), (-85.26, -11.99, 11.96), (-86.4, -12.92, 72.13), (-86.41, -12.92, 11.96), (-86.4, -12.92, 86.36), (-87.64, -13.74, 87.59), (-87.64, -13.74, 72.13), (-87.64, -13.74, 11.96), (-88.95, -14.44, 72.13), (-88.95, -14.44, 11.96), (-88.94, -14.44, 88.9), (-90.32, -15.02, 90.28), (-90.32, -15.02, 72.13), (-91.76, -15.47, 91.72), (-91.76, -15.47, 72.13), (-93.26, -15.79, 93.21), (-93.26, -15.79, 72.13), (-94.29, -15.92, 94.24), (-94.29, -15.92, 72.13), (-95.86, -16.0, 95.81), (-95.86, -16.0, 72.13), (-97.43, -15.92, 97.39), (-97.44, -15.92, 72.13), (-97.44, -15.92, 11.96), (-98.97, -15.7, 11.96), (-98.97, -15.7, -0.03997), (-97.44, -15.92, -0.04), (-98.97, -15.7, 72.13), (-98.96, -15.7, 98.92), (-100.4, -15.34, 100.4), (-100.4, -15.34, 72.13), (-100.4, -15.34, 11.96), (-101.9, -14.84, 11.96), (-101.9, -14.84, -0.03992), (-100.4, -15.34, -0.03995), (-101.9, -14.84, 72.13), (-101.9, -14.84, 101.8), (-103.2, -14.22, 103.2), (-103.2, -14.22, 72.13), (-104.5, -13.48, 104.5), (-104.5, -13.48, 72.13), (-105.7, -12.62, 105.7), (-105.7, -12.62, 72.13), (-106.8, -11.66, 106.8), (-106.8, -11.66, 72.13), (-106.8, -11.66, 11.96), (-107.9, -10.6, 72.13), (-107.9, -10.6, 11.96), (-107.9, -10.6, 107.8), (-108.8, -9.457, 108.7), (-108.8, -9.457, 72.13), (-108.8, -9.457, 11.96), (-109.6, -8.225, 11.96), (-109.6, -8.225, -0.03979), (-108.8, -9.457, -0.0398), (-109.6, -8.225, 72.13), (-109.6, -8.225, 109.5), (-110.3, -6.916, 110.3), (-110.3, -6.916, 72.13), (-110.3, -6.916, 11.96), (-110.9, -5.537, 11.96), (-110.9, -5.537, -0.03977), (-110.3, -6.916, -0.03978), (-110.9, -5.537, 72.13), (-110.9, -5.537, 110.8), (-111.3, -4.096, 111.3), (-111.3, -4.096, 72.13), (-111.3, -4.096, 11.96), (-111.7, -2.599, 72.13), (-111.7, -2.599, 11.96), (-111.7, -2.599, 111.6), (-111.8, -1.574, 111.7), (-111.8, -1.574, 72.13), (-111.8, -1.574, 11.96), (-111.9, -1.948e-06, 11.96), (-111.9, 6.476e-09, -0.03975), (-108.5, 9.849, 11.96), (-108.5, 9.849, -0.0398), (-107.5, 10.97, 11.96), (-107.5, 10.97, -0.03982), (-106.5, 11.99, 11.96), (-105.3, 12.92, 11.96), (-104.1, 13.74, 11.96), (-99.96, 15.47, -0.03995), (-97.44, 15.92, 11.96), (-95.86, 16.0, 11.96), (-95.86, 16.0, -0.04002), (-97.44, 15.92, -0.03999), (-94.29, 15.92, 11.96), (-94.29, 15.92, -0.04005), (-84.89, 11.66, -0.04021), (-86.01, 12.62, -0.04019), (-82.94, 9.457, 11.96), (-82.94, 9.457, -0.04024), (-83.87, 10.6, -0.04022), (-82.13, 8.225, 11.96), (-82.13, 8.225, -0.04025), (-81.42, 6.916, 11.96), (-81.42, 6.916, -0.04027), (-80.84, 5.537, 11.96), (-80.39, 4.096, 11.96), (-80.16, -3.104, 11.96), (-80.16, -3.104, -0.04029), (-80.53, -4.583, 11.96), (-81.02, -6.004, 11.96), (-85.26, -11.99, -0.0402), (-84.2, -10.97, -0.04022), (-90.32, -15.02, 11.96), (-91.77, -15.47, 11.96), (-91.77, -15.47, -0.04009), (-90.32, -15.02, -0.04012), (-93.26, -15.79, 11.96), (-94.29, -15.92, 11.96), (-94.29, -15.92, -0.04005), (-93.26, -15.79, -0.04007), (-95.86, -16.0, 11.96), (-103.2, -14.22, 11.96), (-104.5, -13.48, 11.96), (-104.5, -13.48, -0.03988), (-103.2, -14.22, -0.0399), (-105.7, -12.62, 11.96), (-106.8, -11.66, -0.03984), (-105.7, -12.62, -0.03986), (-107.9, -10.6, -0.03982), (-110.7, 6.004, -0.03977), (-111.2, 4.583, -0.03976), (-98.46, 15.79, -0.03997), (-87.22, 13.48, -0.04017), (-82.39, -8.644, -0.04025), (-81.65, -7.36, -0.04027), (-83.24, -9.849, -0.04024), (-86.41, -12.92, -0.04018), (-88.95, -14.44, -0.04014), (-87.64, -13.74, -0.04016), (-111.7, -2.599, -0.03975), (-111.3, -4.096, -0.03976), (-111.8, -1.574, -0.03975), (-106.5, 11.99, -0.03984), (-105.3, 12.92, -0.03986), (-104.1, 13.74, -0.03988), (-80.84, 5.537, -0.04028), (-80.39, 4.096, -0.04028), (-80.53, -4.583, -0.04028), (-81.02, -6.004, -0.04028), (-95.86, -16.0, -0.04002)], [], [(0, 1, 2, 3), (4, 5, 6, 7), (8, 9, 10, 11), (12, 11, 13, 14), (13, 15, 16, 17), (18, 19, 20, 21), (22, 23, 24, 25), (25, 24, 26, 27), (27, 26, 28, 29), (29, 28, 30, 31), (31, 30, 32, 33), (33, 32, 34, 35), (36, 37, 38, 39), (40, 41, 42, 43), (44, 43, 45, 46), (45, 47, 48, 49), (49, 48, 50, 51), (51, 50, 52, 53), (53, 52, 54, 55), (56, 57, 58, 59), (60, 61, 62, 63), (64, 65, 66, 67), (68, 69, 70, 71), (72, 71, 73, 74), (73, 75, 76, 77), (78, 77, 79, 80), (79, 81, 82, 83), (83, 82, 84, 85), (85, 84, 86, 87), (87, 86, 88, 89), (89, 88, 90, 91), (91, 90, 92, 93), (94, 95, 96, 97), (98, 99, 100, 101), (102, 103, 104, 105), (106, 107, 108, 109), (109, 108, 110, 111), (111, 110, 112, 113), (113, 112, 114, 115), (116, 115, 117, 118), (117, 119, 120, 121), (122, 121, 123, 124), (123, 125, 126, 127), (128, 127, 129, 130), (129, 131, 132, 133), (134, 133, 135, 136), (135, 137, 138, 139), (139, 138, 140, 141), (141, 140, 142, 143), (143, 142, 144, 145), (145, 144, 146, 147), (147, 146, 148, 149), (150, 151, 152, 153), (154, 155, 156, 157), (158, 159, 160, 161), (162, 163, 164, 165), (165, 164, 166, 167), (167, 166, 168, 169), (169, 168, 170, 171), (172, 171, 173, 174), (173, 175, 176, 177), (178, 179, 180, 181), (182, 183, 184, 185), (186, 187, 188, 189), (190, 191, 192, 193), (194, 193, 195, 196), (195, 197, 198, 199), (200, 199, 0, 201), (4, 7, 202, 201), (3, 2, 9, 8), (11, 12, 5, 8), (11, 10, 15, 13), (17, 18, 14, 13), (17, 16, 23, 22), (203, 204, 20, 19), (205, 206, 204, 203), (29, 207, 205, 27), (31, 208, 207, 29), (33, 209, 208, 31), (35, 36, 209, 33), (35, 34, 41, 40), (44, 210, 38, 37), (43, 42, 47, 45), (49, 211, 46, 45), (212, 213, 214, 211), (215, 216, 213, 212), (55, 56, 215, 53), (55, 54, 61, 60), (64, 67, 58, 57), (63, 62, 69, 68), (71, 72, 65, 68), (71, 70, 75, 73), (78, 217, 218, 74), (77, 76, 81, 79), (219, 220, 221, 80), (222, 223, 220, 219), (224, 225, 223, 222), (89, 226, 224, 87), (91, 227, 226, 89), (93, 94, 227, 91), (93, 92, 99, 98), (102, 105, 96, 95), (101, 100, 107, 106), (228, 229, 104, 103), (111, 230, 228, 109), (113, 231, 230, 111), (115, 116, 231, 113), (115, 114, 119, 117), (121, 122, 118, 117), (121, 120, 125, 123), (128, 232, 233, 124), (127, 126, 131, 129), (133, 134, 130, 129), (133, 132, 137, 135), (139, 234, 136, 135), (235, 236, 237, 234), (143, 238, 235, 141), (239, 240, 241, 238), (147, 242, 239, 145), (149, 150, 242, 147), (149, 148, 155, 154), (158, 161, 152, 151), (157, 156, 163, 162), (165, 243, 159, 162), (244, 245, 246, 243), (169, 247, 244, 167), (172, 248, 249, 247), (171, 170, 175, 173), (178, 181, 250, 174), (177, 176, 183, 182), (185, 186, 179, 182), (185, 184, 191, 190), (193, 194, 187, 190), (193, 192, 197, 195), (199, 200, 196, 195), (199, 198, 1, 0), (4, 3, 8, 5), (14, 251, 252, 12), (18, 17, 22, 19), (36, 35, 40, 37), (46, 253, 210, 44), (56, 55, 60, 57), (64, 63, 68, 65), (74, 218, 254, 72), (80, 221, 217, 78), (94, 93, 98, 95), (102, 101, 106, 103), (118, 255, 256, 116), (124, 233, 257, 122), (130, 258, 232, 128), (136, 259, 260, 134), (150, 149, 154, 151), (158, 157, 162, 159), (174, 250, 248, 172), (178, 177, 182, 179), (186, 185, 190, 187), (196, 261, 262, 194), (201, 202, 263, 200), (201, 0, 3, 4), (12, 252, 6, 5), (18, 21, 251, 14), (19, 22, 25, 203), (203, 25, 27, 205), (207, 264, 206, 205), (208, 265, 264, 207), (209, 266, 265, 208), (36, 39, 266, 209), (37, 40, 43, 44), (211, 214, 253, 46), (211, 49, 51, 212), (212, 51, 53, 215), (56, 59, 216, 215), (57, 60, 63, 64), (72, 254, 66, 65), (74, 73, 77, 78), (80, 79, 83, 219), (219, 83, 85, 222), (222, 85, 87, 224), (226, 267, 225, 224), (227, 268, 267, 226), (94, 97, 268, 227), (95, 98, 101, 102), (103, 106, 109, 228), (230, 269, 229, 228), (231, 270, 269, 230), (116, 256, 270, 231), (122, 257, 255, 118), (124, 123, 127, 128), (134, 260, 258, 130), (234, 237, 259, 136), (234, 139, 141, 235), (238, 241, 236, 235), (238, 143, 145, 239), (242, 271, 240, 239), (150, 153, 271, 242), (151, 154, 157, 158), (243, 246, 160, 159), (243, 165, 167, 244), (247, 249, 245, 244), (247, 169, 171, 172), (174, 173, 177, 178), (186, 189, 180, 179), (194, 262, 188, 187), (200, 263, 261, 196)])
me_noga_1_001.polygons.foreach_set('use_smooth', [True] * 204)
_uv = me_noga_1_001.uv_layers.new(name='UVMap')
_uv.uv.foreach_set('vector', [0.0, 0.8387, 0.0, 0.75, 0.015, 0.75, 0.015, 0.8386, 0.015, 0.9732, 0.03, 0.9731, 0.03, 1.0, 0.015, 1.0, 0.03, 0.8383, 0.03, 0.75, 0.045, 0.75, 0.045, 0.8377, 0.045, 0.973, 0.045, 0.8377, 0.06, 0.837, 0.06, 0.9729, 0.06, 0.837, 0.06, 0.75, 0.075, 0.75, 0.075, 0.8361, 0.075, 0.9727, 0.09, 0.9726, 0.09, 1.0, 0.075, 1.0, 0.09, 0.835, 0.09, 0.75, 0.105, 0.75, 0.105, 0.8337, 0.105, 0.8337, 0.105, 0.75, 0.12, 0.75, 0.12, 0.8322, 0.12, 0.8322, 0.12, 0.75, 0.135, 0.75, 0.135, 0.8305, 0.135, 0.8305, 0.135, 0.75, 0.15, 0.75, 0.15, 0.8287, 0.15, 0.8287, 0.15, 0.75, 0.165, 0.75, 0.165, 0.8266, 0.165, 0.8266, 0.165, 0.75, 0.18, 0.75, 0.18, 0.8244, 0.18, 0.9708, 0.195, 0.9704, 0.195, 1.0, 0.18, 1.0, 0.195, 0.822, 0.195, 0.75, 0.21, 0.75, 0.21, 0.8195, 0.21, 0.97, 0.21, 0.8195, 0.225, 0.8167, 0.225, 0.9695, 0.225, 0.8167, 0.225, 0.75, 0.235, 0.75, 0.235, 0.8148, 0.235, 0.8148, 0.235, 0.75, 0.25, 0.75, 0.25, 0.8118, 0.25, 0.8118, 0.25, 0.75, 0.265, 0.75, 0.265, 0.8086, 0.265, 0.8086, 0.265, 0.75, 0.28, 0.75, 0.28, 0.8055, 0.28, 0.9677, 0.295, 0.9671, 0.295, 1.0, 0.28, 1.0, 0.295, 0.8023, 0.295, 0.75, 0.31, 0.75, 0.31, 0.7992, 0.31, 0.9666, 0.325, 0.9661, 0.325, 1.0, 0.31, 1.0, 0.325, 0.7961, 0.325, 0.75, 0.34, 0.75, 0.34, 0.7931, 0.34, 0.9656, 0.34, 0.7931, 0.355, 0.7902, 0.355, 0.9651, 0.355, 0.7902, 0.355, 0.75, 0.37, 0.75, 0.37, 0.7874, 0.37, 0.9647, 0.37, 0.7874, 0.385, 0.7848, 0.385, 0.9642, 0.385, 0.7848, 0.385, 0.75, 0.4, 0.75, 0.4, 0.7824, 0.4, 0.7824, 0.4, 0.75, 0.415, 0.75, 0.415, 0.7803, 0.415, 0.7803, 0.415, 0.75, 0.43, 0.75, 0.43, 0.7784, 0.43, 0.7784, 0.43, 0.75, 0.445, 0.75, 0.445, 0.7768, 0.445, 0.7768, 0.445, 0.75, 0.46, 0.75, 0.46, 0.7755, 0.46, 0.7755, 0.46, 0.75, 0.475, 0.75, 0.475, 0.7746, 0.475, 0.9625, 0.485, 0.9625, 0.485, 1.0, 0.475, 1.0, 0.485, 0.7743, 0.485, 0.75, 0.5, 0.75, 0.5, 0.7741, 0.5, 0.9624, 0.515, 0.9625, 0.515, 1.0, 0.5, 1.0, 0.515, 0.7743, 0.515, 0.75, 0.53, 0.75, 0.53, 0.7749, 0.53, 0.7749, 0.53, 0.75, 0.545, 0.75, 0.545, 0.7759, 0.545, 0.7759, 0.545, 0.75, 0.56, 0.75, 0.56, 0.7773, 0.56, 0.7773, 0.56, 0.75, 0.575, 0.75, 0.575, 0.779, 0.575, 0.9633, 0.575, 0.779, 0.59, 0.781, 0.59, 0.9636, 0.59, 0.781, 0.59, 0.75, 0.605, 0.75, 0.605, 0.7832, 0.605, 0.964, 0.605, 0.7832, 0.62, 0.7857, 0.62, 0.9644, 0.62, 0.7857, 0.62, 0.75, 0.635, 0.75, 0.635, 0.7884, 0.635, 0.9648, 0.635, 0.7884, 0.65, 0.7912, 0.65, 0.9653, 0.65, 0.7912, 0.65, 0.75, 0.665, 0.75, 0.665, 0.7941, 0.665, 0.9658, 0.665, 0.7941, 0.68, 0.7971, 0.68, 0.9663, 0.68, 0.7971, 0.68, 0.75, 0.695, 0.75, 0.695, 0.8002, 0.695, 0.8002, 0.695, 0.75, 0.71, 0.75, 0.71, 0.8034, 0.71, 0.8034, 0.71, 0.75, 0.725, 0.75, 0.725, 0.8065, 0.725, 0.8065, 0.725, 0.75, 0.735, 0.75, 0.735, 0.8086, 0.735, 0.8086, 0.735, 0.75, 0.75, 0.75, 0.75, 0.8118, 0.75, 0.8118, 0.75, 0.75, 0.765, 0.75, 0.765, 0.8148, 0.765, 0.9692, 0.78, 0.9697, 0.78, 1.0, 0.765, 1.0, 0.78, 0.8177, 0.78, 0.75, 0.795, 0.75, 0.795, 0.8204, 0.795, 0.9701, 0.81, 0.9705, 0.81, 1.0, 0.795, 1.0, 0.81, 0.8229, 0.81, 0.75, 0.825, 0.75, 0.825, 0.8252, 0.825, 0.8252, 0.825, 0.75, 0.84, 0.75, 0.84, 0.8273, 0.84, 0.8273, 0.84, 0.75, 0.855, 0.75, 0.855, 0.8293, 0.855, 0.8293, 0.855, 0.75, 0.87, 0.75, 0.87, 0.8311, 0.87, 0.9719, 0.87, 0.8311, 0.885, 0.8327, 0.885, 0.9722, 0.885, 0.8327, 0.885, 0.75, 0.9, 0.75, 0.9, 0.8341, 0.9, 0.9724, 0.915, 0.9726, 0.915, 1.0, 0.9, 1.0, 0.915, 0.8354, 0.915, 0.75, 0.93, 0.75, 0.93, 0.8364, 0.93, 0.9728, 0.945, 0.9729, 0.945, 1.0, 0.93, 1.0, 0.945, 0.8373, 0.945, 0.75, 0.96, 0.75, 0.96, 0.8379, 0.96, 0.9731, 0.96, 0.8379, 0.975, 0.8384, 0.975, 0.9731, 0.975, 0.8384, 0.975, 0.75, 0.985, 0.75, 0.985, 0.8386, 0.985, 0.9732, 0.985, 0.8386, 1.0, 0.8387, 1.0, 0.9732, 0.015, 0.9732, 0.015, 1.0, 0.0, 1.0, 0.0, 0.9732, 0.015, 0.8386, 0.015, 0.75, 0.03, 0.75, 0.03, 0.8383, 0.045, 0.8377, 0.045, 0.973, 0.03, 0.9731, 0.03, 0.8383, 0.045, 0.8377, 0.045, 0.75, 0.06, 0.75, 0.06, 0.837, 0.075, 0.8361, 0.075, 0.9727, 0.06, 0.9729, 0.06, 0.837, 0.075, 0.8361, 0.075, 0.75, 0.09, 0.75, 0.09, 0.835, 0.105, 0.9723, 0.105, 1.0, 0.09, 1.0, 0.09, 0.9726, 0.12, 0.9721, 0.12, 1.0, 0.105, 1.0, 0.105, 0.9723, 0.135, 0.8305, 0.135, 0.9718, 0.12, 0.9721, 0.12, 0.8322, 0.15, 0.8287, 0.15, 0.9715, 0.135, 0.9718, 0.135, 0.8305, 0.165, 0.8266, 0.165, 0.9712, 0.15, 0.9715, 0.15, 0.8287, 0.18, 0.8244, 0.18, 0.9708, 0.165, 0.9712, 0.165, 0.8266, 0.18, 0.8244, 0.18, 0.75, 0.195, 0.75, 0.195, 0.822, 0.21, 0.97, 0.21, 1.0, 0.195, 1.0, 0.195, 0.9704, 0.21, 0.8195, 0.21, 0.75, 0.225, 0.75, 0.225, 0.8167, 0.235, 0.8148, 0.235, 0.9692, 0.225, 0.9695, 0.225, 0.8167, 0.25, 0.9687, 0.25, 1.0, 0.235, 1.0, 0.235, 0.9692, 0.265, 0.9682, 0.265, 1.0, 0.25, 1.0, 0.25, 0.9687, 0.28, 0.8055, 0.28, 0.9677, 0.265, 0.9682, 0.265, 0.8086, 0.28, 0.8055, 0.28, 0.75, 0.295, 0.75, 0.295, 0.8023, 0.31, 0.9666, 0.31, 1.0, 0.295, 1.0, 0.295, 0.9671, 0.31, 0.7992, 0.31, 0.75, 0.325, 0.75, 0.325, 0.7961, 0.34, 0.7931, 0.34, 0.9656, 0.325, 0.9661, 0.325, 0.7961, 0.34, 0.7931, 0.34, 0.75, 0.355, 0.75, 0.355, 0.7902, 0.37, 0.9647, 0.37, 1.0, 0.355, 1.0, 0.355, 0.9651, 0.37, 0.7874, 0.37, 0.75, 0.385, 0.75, 0.385, 0.7848, 0.4, 0.9638, 0.4, 1.0, 0.385, 1.0, 0.385, 0.9642, 0.415, 0.9635, 0.415, 1.0, 0.4, 1.0, 0.4, 0.9638, 0.43, 0.9632, 0.43, 1.0, 0.415, 1.0, 0.415, 0.9635, 0.445, 0.7768, 0.445, 0.9629, 0.43, 0.9632, 0.43, 0.7784, 0.46, 0.7755, 0.46, 0.9627, 0.445, 0.9629, 0.445, 0.7768, 0.475, 0.7746, 0.475, 0.9625, 0.46, 0.9627, 0.46, 0.7755, 0.475, 0.7746, 0.475, 0.75, 0.485, 0.75, 0.485, 0.7743, 0.5, 0.9624, 0.5, 1.0, 0.485, 1.0, 0.485, 0.9625, 0.5, 0.7741, 0.5, 0.75, 0.515, 0.75, 0.515, 0.7743, 0.53, 0.9626, 0.53, 1.0, 0.515, 1.0, 0.515, 0.9625, 0.545, 0.7759, 0.545, 0.9627, 0.53, 0.9626, 0.53, 0.7749, 0.56, 0.7773, 0.56, 0.963, 0.545, 0.9627, 0.545, 0.7759, 0.575, 0.779, 0.575, 0.9633, 0.56, 0.963, 0.56, 0.7773, 0.575, 0.779, 0.575, 0.75, 0.59, 0.75, 0.59, 0.781, 0.605, 0.7832, 0.605, 0.964, 0.59, 0.9636, 0.59, 0.781, 0.605, 0.7832, 0.605, 0.75, 0.62, 0.75, 0.62, 0.7857, 0.635, 0.9648, 0.635, 1.0, 0.62, 1.0, 0.62, 0.9644, 0.635, 0.7884, 0.635, 0.75, 0.65, 0.75, 0.65, 0.7912, 0.665, 0.7941, 0.665, 0.9658, 0.65, 0.9653, 0.65, 0.7912, 0.665, 0.7941, 0.665, 0.75, 0.68, 0.75, 0.68, 0.7971, 0.695, 0.8002, 0.695, 0.9668, 0.68, 0.9663, 0.68, 0.7971, 0.71, 0.9673, 0.71, 1.0, 0.695, 1.0, 0.695, 0.9668, 0.725, 0.8065, 0.725, 0.9678, 0.71, 0.9673, 0.71, 0.8034, 0.735, 0.9682, 0.735, 1.0, 0.725, 1.0, 0.725, 0.9678, 0.75, 0.8118, 0.75, 0.9687, 0.735, 0.9682, 0.735, 0.8086, 0.765, 0.8148, 0.765, 0.9692, 0.75, 0.9687, 0.75, 0.8118, 0.765, 0.8148, 0.765, 0.75, 0.78, 0.75, 0.78, 0.8177, 0.795, 0.9701, 0.795, 1.0, 0.78, 1.0, 0.78, 0.9697, 0.795, 0.8204, 0.795, 0.75, 0.81, 0.75, 0.81, 0.8229, 0.825, 0.8252, 0.825, 0.9709, 0.81, 0.9705, 0.81, 0.8229, 0.84, 0.9713, 0.84, 1.0, 0.825, 1.0, 0.825, 0.9709, 0.855, 0.8293, 0.855, 0.9716, 0.84, 0.9713, 0.84, 0.8273, 0.87, 0.9719, 0.87, 1.0, 0.855, 1.0, 0.855, 0.9716, 0.87, 0.8311, 0.87, 0.75, 0.885, 0.75, 0.885, 0.8327, 0.9, 0.9724, 0.9, 1.0, 0.885, 1.0, 0.885, 0.9722, 0.9, 0.8341, 0.9, 0.75, 0.915, 0.75, 0.915, 0.8354, 0.93, 0.8364, 0.93, 0.9728, 0.915, 0.9726, 0.915, 0.8354, 0.93, 0.8364, 0.93, 0.75, 0.945, 0.75, 0.945, 0.8373, 0.96, 0.8379, 0.96, 0.9731, 0.945, 0.9729, 0.945, 0.8373, 0.96, 0.8379, 0.96, 0.75, 0.975, 0.75, 0.975, 0.8384, 0.985, 0.8386, 0.985, 0.9732, 0.975, 0.9731, 0.975, 0.8384, 0.985, 0.8386, 0.985, 0.75, 1.0, 0.75, 1.0, 0.8387, 0.015, 0.9732, 0.015, 0.8386, 0.03, 0.8383, 0.03, 0.9731, 0.06, 0.9729, 0.06, 1.0, 0.045, 1.0, 0.045, 0.973, 0.075, 0.9727, 0.075, 0.8361, 0.09, 0.835, 0.09, 0.9726, 0.18, 0.9708, 0.18, 0.8244, 0.195, 0.822, 0.195, 0.9704, 0.225, 0.9695, 0.225, 1.0, 0.21, 1.0, 0.21, 0.97, 0.28, 0.9677, 0.28, 0.8055, 0.295, 0.8023, 0.295, 0.9671, 0.31, 0.9666, 0.31, 0.7992, 0.325, 0.7961, 0.325, 0.9661, 0.355, 0.9651, 0.355, 1.0, 0.34, 1.0, 0.34, 0.9656, 0.385, 0.9642, 0.385, 1.0, 0.37, 1.0, 0.37, 0.9647, 0.475, 0.9625, 0.475, 0.7746, 0.485, 0.7743, 0.485, 0.9625, 0.5, 0.9624, 0.5, 0.7741, 0.515, 0.7743, 0.515, 0.9625, 0.59, 0.9636, 0.59, 1.0, 0.575, 1.0, 0.575, 0.9633, 0.62, 0.9644, 0.62, 1.0, 0.605, 1.0, 0.605, 0.964, 0.65, 0.9653, 0.65, 1.0, 0.635, 1.0, 0.635, 0.9648, 0.68, 0.9663, 0.68, 1.0, 0.665, 1.0, 0.665, 0.9658, 0.765, 0.9692, 0.765, 0.8148, 0.78, 0.8177, 0.78, 0.9697, 0.795, 0.9701, 0.795, 0.8204, 0.81, 0.8229, 0.81, 0.9705, 0.885, 0.9722, 0.885, 1.0, 0.87, 1.0, 0.87, 0.9719, 0.9, 0.9724, 0.9, 0.8341, 0.915, 0.8354, 0.915, 0.9726, 0.93, 0.9728, 0.93, 0.8364, 0.945, 0.8373, 0.945, 0.9729, 0.975, 0.9731, 0.975, 1.0, 0.96, 1.0, 0.96, 0.9731, 1.0, 0.9732, 1.0, 1.0, 0.985, 1.0, 0.985, 0.9732, 0.0, 0.9732, 0.0, 0.8387, 0.015, 0.8386, 0.015, 0.9732, 0.045, 0.973, 0.045, 1.0, 0.03, 1.0, 0.03, 0.9731, 0.075, 0.9727, 0.075, 1.0, 0.06, 1.0, 0.06, 0.9729, 0.09, 0.9726, 0.09, 0.835, 0.105, 0.8337, 0.105, 0.9723, 0.105, 0.9723, 0.105, 0.8337, 0.12, 0.8322, 0.12, 0.9721, 0.135, 0.9718, 0.135, 1.0, 0.12, 1.0, 0.12, 0.9721, 0.15, 0.9715, 0.15, 1.0, 0.135, 1.0, 0.135, 0.9718, 0.165, 0.9712, 0.165, 1.0, 0.15, 1.0, 0.15, 0.9715, 0.18, 0.9708, 0.18, 1.0, 0.165, 1.0, 0.165, 0.9712, 0.195, 0.9704, 0.195, 0.822, 0.21, 0.8195, 0.21, 0.97, 0.235, 0.9692, 0.235, 1.0, 0.225, 1.0, 0.225, 0.9695, 0.235, 0.9692, 0.235, 0.8148, 0.25, 0.8118, 0.25, 0.9687, 0.25, 0.9687, 0.25, 0.8118, 0.265, 0.8086, 0.265, 0.9682, 0.28, 0.9677, 0.28, 1.0, 0.265, 1.0, 0.265, 0.9682, 0.295, 0.9671, 0.295, 0.8023, 0.31, 0.7992, 0.31, 0.9666, 0.34, 0.9656, 0.34, 1.0, 0.325, 1.0, 0.325, 0.9661, 0.355, 0.9651, 0.355, 0.7902, 0.37, 0.7874, 0.37, 0.9647, 0.385, 0.9642, 0.385, 0.7848, 0.4, 0.7824, 0.4, 0.9638, 0.4, 0.9638, 0.4, 0.7824, 0.415, 0.7803, 0.415, 0.9635, 0.415, 0.9635, 0.415, 0.7803, 0.43, 0.7784, 0.43, 0.9632, 0.445, 0.9629, 0.445, 1.0, 0.43, 1.0, 0.43, 0.9632, 0.46, 0.9627, 0.46, 1.0, 0.445, 1.0, 0.445, 0.9629, 0.475, 0.9625, 0.475, 1.0, 0.46, 1.0, 0.46, 0.9627, 0.485, 0.9625, 0.485, 0.7743, 0.5, 0.7741, 0.5, 0.9624, 0.515, 0.9625, 0.515, 0.7743, 0.53, 0.7749, 0.53, 0.9626, 0.545, 0.9627, 0.545, 1.0, 0.53, 1.0, 0.53, 0.9626, 0.56, 0.963, 0.56, 1.0, 0.545, 1.0, 0.545, 0.9627, 0.575, 0.9633, 0.575, 1.0, 0.56, 1.0, 0.56, 0.963, 0.605, 0.964, 0.605, 1.0, 0.59, 1.0, 0.59, 0.9636, 0.62, 0.9644, 0.62, 0.7857, 0.635, 0.7884, 0.635, 0.9648, 0.665, 0.9658, 0.665, 1.0, 0.65, 1.0, 0.65, 0.9653, 0.695, 0.9668, 0.695, 1.0, 0.68, 1.0, 0.68, 0.9663, 0.695, 0.9668, 0.695, 0.8002, 0.71, 0.8034, 0.71, 0.9673, 0.725, 0.9678, 0.725, 1.0, 0.71, 1.0, 0.71, 0.9673, 0.725, 0.9678, 0.725, 0.8065, 0.735, 0.8086, 0.735, 0.9682, 0.75, 0.9687, 0.75, 1.0, 0.735, 1.0, 0.735, 0.9682, 0.765, 0.9692, 0.765, 1.0, 0.75, 1.0, 0.75, 0.9687, 0.78, 0.9697, 0.78, 0.8177, 0.795, 0.8204, 0.795, 0.9701, 0.825, 0.9709, 0.825, 1.0, 0.81, 1.0, 0.81, 0.9705, 0.825, 0.9709, 0.825, 0.8252, 0.84, 0.8273, 0.84, 0.9713, 0.855, 0.9716, 0.855, 1.0, 0.84, 1.0, 0.84, 0.9713, 0.855, 0.9716, 0.855, 0.8293, 0.87, 0.8311, 0.87, 0.9719, 0.885, 0.9722, 0.885, 0.8327, 0.9, 0.8341, 0.9, 0.9724, 0.93, 0.9728, 0.93, 1.0, 0.915, 1.0, 0.915, 0.9726, 0.96, 0.9731, 0.96, 1.0, 0.945, 1.0, 0.945, 0.9729, 0.985, 0.9732, 0.985, 1.0, 0.975, 1.0, 0.975, 0.9731])
me_noga_1_001.materials.append(mat_mat_002)
me_noga_1_001.use_remesh_preserve_volume = False
me_noga_1_001.use_remesh_preserve_attributes = False
me_noga_1_001.use_mirror_vertex_groups = False
me_noga_1_001.update()
me_baner_1_002 = bpy.data.meshes.new('baner_1.002')
me_baner_1_002.from_pydata([(-85.26, -12.05, 11.96), (-85.26, -12.05, 72.13), (-86.4, -12.98, 72.13), (-86.41, -12.98, 11.96), (-87.64, -13.8, 11.96), (-87.64, -13.8, 72.13), (-88.95, -14.5, 72.13), (-88.95, -14.5, 11.96), (-106.8, -11.72, 11.96), (-106.8, -11.72, 72.13), (-107.9, -10.66, 72.13), (-107.9, -10.66, 11.96), (-90.32, -15.08, 72.13), (-90.32, -15.08, 11.96), (-93.26, -15.85, 72.13), (-93.26, -15.85, 11.96), (-91.77, -15.53, 11.96), (-91.76, -15.53, 72.13), (-95.86, -16.06, 72.13), (-95.86, -16.06, 11.96), (-94.29, -15.98, 11.96), (-94.29, -15.98, 72.13), (-97.44, -15.98, 72.13), (-97.44, -15.98, 11.96), (-103.2, -14.28, 72.13), (-103.2, -14.28, 11.96), (-101.9, -14.9, 11.96), (-101.9, -14.9, 72.13), (-105.7, -12.68, 72.13), (-105.7, -12.68, 11.96), (-104.5, -13.54, 11.96), (-104.5, -13.54, 72.13), (-98.97, -15.76, 72.13), (-98.97, -15.76, 11.96), (-100.4, -15.4, 11.96), (-100.4, -15.4, 72.13), (-84.2, -11.03, 11.96), (-84.2, -11.03, 72.13)], [], [(0, 1, 2, 3), (4, 5, 6, 7), (8, 9, 10, 11), (5, 4, 3, 2), (12, 13, 7, 6), (14, 15, 16, 17), (18, 19, 20, 21), (22, 23, 19, 18), (24, 25, 26, 27), (28, 29, 30, 31), (23, 22, 32, 33), (34, 35, 27, 26), (36, 37, 1, 0), (13, 12, 17, 16), (15, 14, 21, 20), (33, 32, 35, 34), (25, 24, 31, 30), (29, 28, 9, 8)])
me_baner_1_002.polygons.foreach_set('use_smooth', [True] * 18)
_uv = me_baner_1_002.uv_layers.new(name='UVMap')
_uv.uv.foreach_set('vector', [0.001169, 0.3233, 0.9985, 0.3233, 0.9985, 0.3423, 0.001169, 0.3423, 0.001169, 0.3627, 0.9985, 0.3627, 0.9985, 0.3844, 0.001169, 0.3844, 0.001169, 0.6808, 0.9985, 0.6808, 0.9985, 0.6978, 0.001169, 0.6978, 0.9985, 0.3627, 0.001169, 0.3627, 0.001169, 0.3423, 0.9985, 0.3423, 0.9985, 0.4073, 0.001169, 0.4073, 0.001169, 0.3844, 0.9985, 0.3844, 0.9985, 0.4559, 0.001169, 0.456, 0.001169, 0.4312, 0.9985, 0.4311, 0.9985, 0.499, 0.001169, 0.499, 0.001169, 0.473, 0.9985, 0.4729, 0.9985, 0.5251, 0.001169, 0.5251, 0.001169, 0.499, 0.9985, 0.499, 0.9985, 0.621, 0.001169, 0.621, 0.001169, 0.5986, 0.9985, 0.5985, 0.9985, 0.6623, 0.001169, 0.6623, 0.001169, 0.6423, 0.9985, 0.6423, 0.001169, 0.5251, 0.9985, 0.5251, 0.9985, 0.5505, 0.001169, 0.5505, 0.001169, 0.575, 0.9985, 0.575, 0.9985, 0.5985, 0.001169, 0.5986, 0.001169, 0.3058, 0.9985, 0.3057, 0.9985, 0.3233, 0.001169, 0.3233, 0.001169, 0.4073, 0.9985, 0.4073, 0.9985, 0.4311, 0.001169, 0.4312, 0.001169, 0.456, 0.9985, 0.4559, 0.9985, 0.4729, 0.001169, 0.473, 0.001169, 0.5505, 0.9985, 0.5505, 0.9985, 0.575, 0.001169, 0.575, 0.001169, 0.621, 0.9985, 0.621, 0.9985, 0.6423, 0.001169, 0.6423, 0.001169, 0.6623, 0.9985, 0.6623, 0.9985, 0.6808, 0.001169, 0.6808])
me_baner_1_002.materials.append(mat_mat_1)
me_baner_1_002.use_remesh_preserve_volume = False
me_baner_1_002.use_remesh_preserve_attributes = False
me_baner_1_002.use_mirror_vertex_groups = False
me_baner_1_002.update()

# ---- objects
ob_baner_2_002 = bpy.data.objects.new('baner_2.002', me_baner_2_002)
ob_baner_3_002 = bpy.data.objects.new('baner_3.002', me_baner_3_002)
ob_noga_2_001 = bpy.data.objects.new('noga_2.001', me_noga_2_001)
ob_baner_2a_001 = bpy.data.objects.new('baner_2a.001', me_baner_2a_001)
ob_baner_3a_001 = bpy.data.objects.new('baner_3a.001', me_baner_3a_001)
ob_poprzeczka_001 = bpy.data.objects.new('poprzeczka.001', me_poprzeczka_001)
ob_baner_1a_001 = bpy.data.objects.new('baner_1a.001', me_baner_1a_001)
ob_noga_1_001 = bpy.data.objects.new('noga_1.001', me_noga_1_001)
ob_baner_1_002 = bpy.data.objects.new('baner_1.002', me_baner_1_002)

# ---- transforms, parenting, visibility, modifiers, constraints
ob_baner_2_002.location = (0.0, 0.0, 0.0)
ob_baner_2_002.lineart.crease_threshold = 0.0
ob_baner_3_002.location = (0.0, 0.0, 0.0)
ob_baner_3_002.lineart.crease_threshold = 0.0
ob_noga_2_001.location = (0.0, 0.0, 0.0)
ob_noga_2_001.lineart.crease_threshold = 0.0
ob_baner_2a_001.location = (0.0, 0.0, 0.0)
ob_baner_2a_001.lineart.crease_threshold = 0.0
ob_baner_3a_001.location = (0.0, 0.0, 0.0)
ob_baner_3a_001.lineart.crease_threshold = 0.0
ob_poprzeczka_001.location = (0.0, 0.0, 0.0)
ob_poprzeczka_001.lineart.crease_threshold = 0.0
ob_baner_1a_001.location = (0.0, 0.0, 0.0)
ob_baner_1a_001.lineart.crease_threshold = 0.0
ob_noga_1_001.location = (0.0, 0.0, 0.0)
ob_noga_1_001.lineart.crease_threshold = 0.0
ob_baner_1_002.location = (0.0, 0.0, 0.0)
ob_baner_1_002.lineart.crease_threshold = 0.0

# ---- collection membership
col_collection_1.objects.link(ob_baner_2_002)
col_collection_1.objects.link(ob_baner_3_002)
col_collection_1.objects.link(ob_noga_2_001)
col_collection_1.objects.link(ob_baner_2a_001)
col_collection_1.objects.link(ob_baner_3a_001)
col_collection_1.objects.link(ob_poprzeczka_001)
col_collection_1.objects.link(ob_baner_1a_001)
col_collection_1.objects.link(ob_noga_1_001)
col_collection_1.objects.link(ob_baner_1_002)

# ---- scene / render settings (as saved in the file)
scene.frame_start = 1; scene.frame_end = 250; scene.frame_set(28)
scene.render.engine = 'BLENDER_EEVEE_NEXT'
scene.render.resolution_percentage = 50
scene.render.dither_intensity = 0.0
scene.cycles.use_denoising = False
scene.cycles.samples = 128
scene.cycles.sampling_pattern = 'TABULATED_SOBOL'
scene.cycles.use_adaptive_sampling = False
scene.cycles.use_light_tree = False
scene.cycles.blur_glossy = 0.0
scene.cycles.sample_clamp_indirect = 0.0
scene.view_settings.view_transform = 'Standard'
scene.unit_settings.scale_length = 0.01
bpy.context.view_layer.update()

# ---- added for rendering (the .blend has no active camera and no usable light): camera, sun
cam_auto = bpy.data.cameras.new('AutoCamera')
cam_auto.lens = 50.0
cam_auto.sensor_width = 36.0
cam_auto.clip_end = 4094.84
ob_auto_camera = bpy.data.objects.new('AutoCamera', cam_auto)
scene.collection.objects.link(ob_auto_camera)
ob_auto_camera.location = (233.325, -279.99, 242.547)
ob_auto_camera.rotation_euler = (1.09748, -7.21219e-08, 0.694738)
scene.camera = ob_auto_camera
light_auto_sun = bpy.data.lights.new('AutoSun', 'SUN')
light_auto_sun.energy = 3.0
light_auto_sun.angle = 0.0523599
ob_auto_sun = bpy.data.objects.new('AutoSun', light_auto_sun)
scene.collection.objects.link(ob_auto_sun)
ob_auto_sun.rotation_euler = (0.872665, 0.174533, 0.523599)
bpy.context.view_layer.update()
